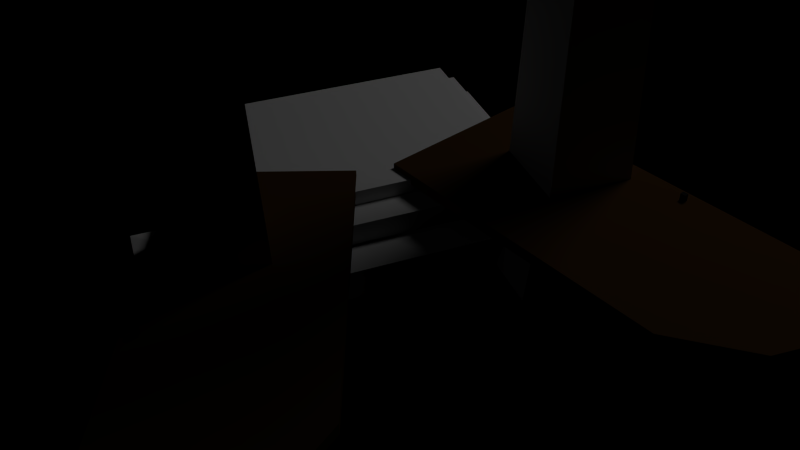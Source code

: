 # Source: Spawner.blend  (saved by Blender 2.63.0; exported with 4.5.12 LTS)
import bpy
from mathutils import Matrix  # noqa: F401  (used for matrix-valued properties, if any)

bpy.ops.wm.read_factory_settings(use_empty=True)
scene = bpy.context.scene
scene.name = 'Scene'

# ---- collections
col_collection_1 = bpy.data.collections.new('Collection 1'); scene.collection.children.link(col_collection_1)

# ---- materials (node trees are filled in below, after node groups)
mat_dark_metal = bpy.data.materials.new('Dark metal')
mat_dark_metal.alpha_threshold = 0.0
mat_dark_metal.use_transparent_shadow = False
mat_dark_metal.diffuse_color = (0.01599, 0.01599, 0.01599, 1.0)
mat_dark_metal.roughness = 0.5
mat_dark_metal.line_color = (0.0, 0.0, 0.0, 1.0)
mat_dark_wood = bpy.data.materials.new('Dark Wood')
mat_dark_wood.alpha_threshold = 0.0
mat_dark_wood.use_transparent_shadow = False
mat_dark_wood.diffuse_color = (0.08001, 0.03949, 0.0122, 1.0)
mat_dark_wood.roughness = 0.5
mat_dark_wood.line_color = (0.0, 0.0, 0.0, 1.0)

# ---- material node trees

# ---- world
world_world = bpy.data.worlds.new('World'); scene.world = world_world
world_world.color = (0.0, 0.0, 0.0)
world_world.use_sun_shadow = False
world_world.sun_shadow_jitter_overblur = 0.0
world_world.cycles.sampling_method = 'MANUAL'
world_world.cycles.sample_map_resolution = 256

# ---- cameras
cam_camera = bpy.data.cameras.new('Camera')
cam_camera.clip_end = 100.0
cam_camera.lens = 35.0
cam_camera.sensor_width = 32.0
cam_camera.sensor_height = 18.0
cam_camera.ortho_scale = 7.314
cam_camera.dof.focus_distance = 0.0
cam_camera.dof.aperture_fstop = 128.0

# ---- lights
light_lamp = bpy.data.lights.new('Lamp', 'POINT')
light_lamp.transmission_factor = 0.0
light_lamp.cutoff_distance = 30.0
light_lamp.energy = 100.0
light_lamp.shadow_buffer_clip_start = 1.001
light_lamp.shadow_soft_size = 1.0
light_lamp.shadow_maximum_resolution = 0.006
light_lamp.use_absolute_resolution = True
light_lamp.cycles.use_multiple_importance_sampling = False

# ---- meshes
me_plane_006 = bpy.data.meshes.new('Plane.006')
me_plane_006.from_pydata([(0.125, -0.0004904, 0.1028), (0.1217, 0.01201, 0.1028), (0.1125, 0.02116, 0.1028), (0.1, 0.02451, 0.1028), (0.0875, 0.02116, 0.1028), (0.07835, 0.01201, 0.1028), (0.075, -0.0004904, 0.1028), (0.07835, -0.01299, 0.1028), (0.0875, -0.02214, 0.1028), (0.1, -0.02549, 0.1028), (0.1125, -0.02214, 0.1028), (0.1217, -0.01299, 0.1028), (0.1239, -0.0004904, 0.08649), (0.1206, 0.01201, 0.08693), (0.1115, 0.02116, 0.08812), (0.09914, 0.02451, 0.08975), (0.08675, 0.02116, 0.09138), (0.07768, 0.01201, 0.09258), (0.07436, -0.0004904, 0.09301), (0.07768, -0.01299, 0.09258), (0.08675, -0.02214, 0.09138), (0.09914, -0.02549, 0.08975), (0.1115, -0.02214, 0.08812), (0.1206, -0.01299, 0.08693), (0.1207, -0.0004904, 0.07045), (0.1175, 0.01201, 0.07132), (0.1087, 0.02116, 0.07369), (0.09659, 0.02451, 0.07692), (0.08452, 0.02116, 0.08016), (0.07568, 0.01201, 0.08253), (0.07244, -0.0004904, 0.08339), (0.07568, -0.01299, 0.08253), (0.08452, -0.02214, 0.08016), (0.09659, -0.02549, 0.07692), (0.1087, -0.02214, 0.07369), (0.1175, -0.01299, 0.07132), (0.1155, -0.0004904, 0.05497), (0.1124, 0.01201, 0.05625), (0.1039, 0.02116, 0.05975), (0.09239, 0.02451, 0.06454), (0.08084, 0.02116, 0.06932), (0.07239, 0.01201, 0.07282), (0.06929, -0.0004904, 0.0741), (0.07239, -0.01299, 0.07282), (0.08084, -0.02214, 0.06932), (0.09239, -0.02549, 0.06454), (0.1039, -0.02214, 0.05975), (0.1124, -0.01299, 0.05625), (0.1083, -0.0004904, 0.0403), (0.1054, 0.01201, 0.04198), (0.09743, 0.02116, 0.04655), (0.0866, 0.02451, 0.0528), (0.07578, 0.02116, 0.05905), (0.06785, 0.01201, 0.06363), (0.06495, -0.0004904, 0.0653), (0.06785, -0.01299, 0.06363), (0.07578, -0.02214, 0.05905), (0.0866, -0.02549, 0.0528), (0.09743, -0.02214, 0.04655), (0.1054, -0.01299, 0.04198), (0.09917, -0.0004904, 0.02671), (0.09651, 0.01201, 0.02875), (0.08925, 0.02116, 0.03432), (0.07934, 0.02451, 0.04193), (0.06942, 0.02116, 0.04954), (0.06216, 0.01201, 0.05511), (0.0595, -0.0004904, 0.05715), (0.06216, -0.01299, 0.05511), (0.06942, -0.02214, 0.04954), (0.07934, -0.02549, 0.04193), (0.08925, -0.02214, 0.03432), (0.09651, -0.01299, 0.02875), (0.08839, -0.0004904, 0.01442), (0.08602, 0.01201, 0.01678), (0.07955, 0.02116, 0.02325), (0.07071, 0.02451, 0.03209), (0.06187, 0.02116, 0.04093), (0.0554, 0.01201, 0.0474), (0.05303, -0.0004904, 0.04977), (0.0554, -0.01299, 0.0474), (0.06187, -0.02214, 0.04093), (0.07071, -0.02549, 0.03209), (0.07955, -0.02214, 0.02325), (0.08602, -0.01299, 0.01678), (0.0761, -0.0004904, 0.003635), (0.07406, 0.01201, 0.006292), (0.06849, 0.02116, 0.01355), (0.06088, 0.02451, 0.02347), (0.05327, 0.02116, 0.03339), (0.0477, 0.01201, 0.04065), (0.04566, -0.0004904, 0.0433), (0.0477, -0.01299, 0.04065), (0.05327, -0.02214, 0.03339), (0.06088, -0.02549, 0.02347), (0.06849, -0.02214, 0.01355), (0.07406, -0.01299, 0.006292), (0.0625, -0.0004904, -0.005449), (0.06083, 0.01201, -0.002549), (0.05625, 0.02116, 0.005376), (0.05, 0.02451, 0.0162), (0.04375, 0.02116, 0.02703), (0.03917, 0.01201, 0.03495), (0.0375, -0.0004904, 0.03785), (0.03917, -0.01299, 0.03495), (0.04375, -0.02214, 0.02703), (0.05, -0.02549, 0.0162), (0.05625, -0.02214, 0.005376), (0.06083, -0.01299, -0.002549), (0.04784, -0.0004904, -0.01268), (0.04655, 0.01201, -0.009587), (0.04305, 0.02116, -0.001133), (0.03827, 0.02451, 0.01042), (0.03348, 0.02116, 0.02196), (0.02998, 0.01201, 0.03042), (0.0287, -0.0004904, 0.03351), (0.02998, -0.01299, 0.03042), (0.03348, -0.02214, 0.02196), (0.03827, -0.02549, 0.01042), (0.04305, -0.02214, -0.001133), (0.04655, -0.01299, -0.009587), (0.03235, -0.0004904, -0.01794), (0.03149, 0.01201, -0.0147), (0.02912, 0.02116, -0.005863), (0.02588, 0.02451, 0.006211), (0.02265, 0.02116, 0.01829), (0.02028, 0.01201, 0.02712), (0.01941, -0.0004904, 0.03036), (0.02028, -0.01299, 0.02712), (0.02265, -0.02214, 0.01829), (0.02588, -0.02549, 0.006211), (0.02912, -0.02214, -0.005863), (0.03149, -0.01299, -0.0147), (0.01632, -0.0004904, -0.02113), (0.01588, 0.01201, -0.01781), (0.01468, 0.02116, -0.008734), (0.01305, 0.02451, 0.003659), (0.01142, 0.02116, 0.01605), (0.01023, 0.01201, 0.02512), (0.009789, -0.0004904, 0.02845), (0.01023, -0.01299, 0.02512), (0.01142, -0.02214, 0.01605), (0.01305, -0.02549, 0.003659), (0.01468, -0.02214, -0.008734), (0.01588, -0.01299, -0.01781), (-2.608e-09, -0.0004904, -0.0222), (3.353e-09, 0.01201, -0.01885), (3.353e-09, 0.02116, -0.009696), (3.725e-10, 0.02451, 0.002804), (3.725e-10, 0.02116, 0.0153), (-2.608e-09, 0.01201, 0.02445), (3.725e-10, -0.0004904, 0.0278), (-2.608e-09, -0.01299, 0.02445), (3.725e-10, -0.02214, 0.0153), (3.725e-10, -0.02549, 0.002804), (3.353e-09, -0.02214, -0.009696), (3.353e-09, -0.01299, -0.01885), (-0.01632, -0.0004904, -0.02113), (-0.01588, 0.01201, -0.01781), (-0.01468, 0.02116, -0.008734), (-0.01305, 0.02451, 0.003659), (-0.01142, 0.02116, 0.01605), (-0.01023, 0.01201, 0.02512), (-0.009789, -0.0004904, 0.02845), (-0.01023, -0.01299, 0.02512), (-0.01142, -0.02214, 0.01605), (-0.01305, -0.02549, 0.003659), (-0.01468, -0.02214, -0.008734), (-0.01588, -0.01299, -0.01781), (-0.03235, -0.0004904, -0.01794), (-0.03149, 0.01201, -0.0147), (-0.02912, 0.02116, -0.005863), (-0.02588, 0.02451, 0.006211), (-0.02265, 0.02116, 0.01829), (-0.02028, 0.01201, 0.02712), (-0.01941, -0.0004904, 0.03036), (-0.02028, -0.01299, 0.02712), (-0.02265, -0.02214, 0.01829), (-0.02588, -0.02549, 0.006211), (-0.02912, -0.02214, -0.005863), (-0.03149, -0.01299, -0.0147), (-0.04784, -0.0004904, -0.01268), (-0.04655, 0.01201, -0.009587), (-0.04305, 0.02116, -0.001133), (-0.03827, 0.02451, 0.01042), (-0.03348, 0.02116, 0.02196), (-0.02998, 0.01201, 0.03042), (-0.0287, -0.0004904, 0.03351), (-0.02998, -0.01299, 0.03042), (-0.03348, -0.02214, 0.02196), (-0.03827, -0.02549, 0.01042), (-0.04305, -0.02214, -0.001133), (-0.04655, -0.01299, -0.009587), (-0.0625, -0.0004904, -0.005449), (-0.06083, 0.01201, -0.002549), (-0.05625, 0.02116, 0.005376), (-0.05, 0.02451, 0.0162), (-0.04375, 0.02116, 0.02703), (-0.03917, 0.01201, 0.03495), (-0.0375, -0.0004904, 0.03785), (-0.03917, -0.01299, 0.03495), (-0.04375, -0.02214, 0.02703), (-0.05, -0.02549, 0.0162), (-0.05625, -0.02214, 0.005376), (-0.06083, -0.01299, -0.002549), (-0.0761, -0.0004904, 0.003635), (-0.07406, 0.01201, 0.006292), (-0.06849, 0.02116, 0.01355), (-0.06088, 0.02451, 0.02347), (-0.05327, 0.02116, 0.03339), (-0.0477, 0.01201, 0.04065), (-0.04566, -0.0004904, 0.0433), (-0.0477, -0.01299, 0.04065), (-0.05327, -0.02214, 0.03339), (-0.06088, -0.02549, 0.02347), (-0.06849, -0.02214, 0.01355), (-0.07406, -0.01299, 0.006292), (-0.08839, -0.0004904, 0.01442), (-0.08602, 0.01201, 0.01678), (-0.07955, 0.02116, 0.02325), (-0.07071, 0.02451, 0.03209), (-0.06187, 0.02116, 0.04093), (-0.0554, 0.01201, 0.0474), (-0.05303, -0.0004904, 0.04977), (-0.0554, -0.01299, 0.0474), (-0.06187, -0.02214, 0.04093), (-0.07071, -0.02549, 0.03209), (-0.07955, -0.02214, 0.02325), (-0.08602, -0.01299, 0.01678), (-0.09917, -0.0004904, 0.02671), (-0.09651, 0.01201, 0.02875), (-0.08925, 0.02116, 0.03432), (-0.07934, 0.02451, 0.04193), (-0.06942, 0.02116, 0.04954), (-0.06216, 0.01201, 0.05511), (-0.0595, -0.0004904, 0.05715), (-0.06216, -0.01299, 0.05511), (-0.06942, -0.02214, 0.04954), (-0.07934, -0.02549, 0.04193), (-0.08925, -0.02214, 0.03432), (-0.09651, -0.01299, 0.02875), (-0.1083, -0.0004904, 0.0403), (-0.1054, 0.01201, 0.04198), (-0.09743, 0.02116, 0.04655), (-0.0866, 0.02451, 0.0528), (-0.07578, 0.02116, 0.05905), (-0.06785, 0.01201, 0.06363), (-0.06495, -0.0004904, 0.0653), (-0.06785, -0.01299, 0.06363), (-0.07578, -0.02214, 0.05905), (-0.0866, -0.02549, 0.0528), (-0.09743, -0.02214, 0.04655), (-0.1054, -0.01299, 0.04198), (-0.1155, -0.0004904, 0.05497), (-0.1124, 0.01201, 0.05625), (-0.1039, 0.02116, 0.05975), (-0.09239, 0.02451, 0.06454), (-0.08084, 0.02116, 0.06932), (-0.07239, 0.01201, 0.07282), (-0.06929, -0.0004904, 0.0741), (-0.07239, -0.01299, 0.07282), (-0.08084, -0.02214, 0.06932), (-0.09239, -0.02549, 0.06454), (-0.1039, -0.02214, 0.05975), (-0.1124, -0.01299, 0.05625), (-0.1207, -0.0004904, 0.07045), (-0.1175, 0.01201, 0.07132), (-0.1087, 0.02116, 0.07369), (-0.09659, 0.02451, 0.07692), (-0.08452, 0.02116, 0.08016), (-0.07568, 0.01201, 0.08253), (-0.07244, -0.0004904, 0.08339), (-0.07568, -0.01299, 0.08253), (-0.08452, -0.02214, 0.08016), (-0.09659, -0.02549, 0.07692), (-0.1087, -0.02214, 0.07369), (-0.1175, -0.01299, 0.07132), (-0.1239, -0.0004904, 0.08649), (-0.1206, 0.01201, 0.08693), (-0.1115, 0.02116, 0.08812), (-0.09914, 0.02451, 0.08975), (-0.08675, 0.02116, 0.09138), (-0.07768, 0.01201, 0.09258), (-0.07436, -0.0004904, 0.09301), (-0.07768, -0.01299, 0.09258), (-0.08675, -0.02214, 0.09138), (-0.09914, -0.02549, 0.08975), (-0.1115, -0.02214, 0.08812), (-0.1206, -0.01299, 0.08693), (-0.125, -0.0004904, 0.1028), (-0.1217, 0.01201, 0.1028), (-0.1125, 0.02116, 0.1028), (-0.1, 0.02451, 0.1028), (-0.0875, 0.02116, 0.1028), (-0.07835, 0.01201, 0.1028), (-0.075, -0.0004904, 0.1028), (-0.07835, -0.01299, 0.1028), (-0.0875, -0.02214, 0.1028), (-0.1, -0.02549, 0.1028), (-0.1125, -0.02214, 0.1028), (-0.1217, -0.01299, 0.1028), (-0.1239, -0.0004904, 0.1191), (-0.1206, 0.01201, 0.1187), (-0.1115, 0.02116, 0.1175), (-0.09914, 0.02451, 0.1159), (-0.08675, 0.02116, 0.1142), (-0.07768, 0.01201, 0.113), (-0.07436, -0.0004904, 0.1126), (-0.07768, -0.01299, 0.113), (-0.08675, -0.02214, 0.1142), (-0.09914, -0.02549, 0.1159), (-0.1115, -0.02214, 0.1175), (-0.1206, -0.01299, 0.1187), (-0.1207, -0.0004904, 0.1352), (-0.1175, 0.01201, 0.1343), (-0.1087, 0.02116, 0.1319), (-0.09659, 0.02451, 0.1287), (-0.08452, 0.02116, 0.1255), (-0.07568, 0.01201, 0.1231), (-0.07244, -0.0004904, 0.1222), (-0.07568, -0.01299, 0.1231), (-0.08452, -0.02214, 0.1255), (-0.09659, -0.02549, 0.1287), (-0.1087, -0.02214, 0.1319), (-0.1175, -0.01299, 0.1343), (-0.1155, -0.0004904, 0.1506), (-0.1124, 0.01201, 0.1494), (-0.1039, 0.02116, 0.1459), (-0.09239, 0.02451, 0.1411), (-0.08084, 0.02116, 0.1363), (-0.07239, 0.01201, 0.1328), (-0.06929, -0.0004904, 0.1315), (-0.07239, -0.01299, 0.1328), (-0.08084, -0.02214, 0.1363), (-0.09239, -0.02549, 0.1411), (-0.1039, -0.02214, 0.1459), (-0.1124, -0.01299, 0.1494), (-0.1083, -0.0004904, 0.1653), (-0.1054, 0.01201, 0.1636), (-0.09743, 0.02116, 0.1591), (-0.0866, 0.02451, 0.1528), (-0.07578, 0.02116, 0.1466), (-0.06785, 0.01201, 0.142), (-0.06495, -0.0004904, 0.1403), (-0.06785, -0.01299, 0.142), (-0.07578, -0.02214, 0.1466), (-0.0866, -0.02549, 0.1528), (-0.09743, -0.02214, 0.1591), (-0.1054, -0.01299, 0.1636), (-0.09917, -0.0004904, 0.1789), (-0.09651, 0.01201, 0.1769), (-0.08925, 0.02116, 0.1713), (-0.07934, 0.02451, 0.1637), (-0.06942, 0.02116, 0.1561), (-0.06216, 0.01201, 0.1505), (-0.0595, -0.0004904, 0.1485), (-0.06216, -0.01299, 0.1505), (-0.06942, -0.02214, 0.1561), (-0.07934, -0.02549, 0.1637), (-0.08925, -0.02214, 0.1713), (-0.09651, -0.01299, 0.1769), (-0.08839, -0.0004904, 0.1912), (-0.08602, 0.01201, 0.1888), (-0.07955, 0.02116, 0.1824), (-0.07071, 0.02451, 0.1735), (-0.06187, 0.02116, 0.1647), (-0.0554, 0.01201, 0.1582), (-0.05303, -0.0004904, 0.1558), (-0.0554, -0.01299, 0.1582), (-0.06187, -0.02214, 0.1647), (-0.07071, -0.02549, 0.1735), (-0.07955, -0.02214, 0.1824), (-0.08602, -0.01299, 0.1888), (-0.0761, -0.0004904, 0.202), (-0.07406, 0.01201, 0.1993), (-0.06849, 0.02116, 0.1921), (-0.06088, 0.02451, 0.1821), (-0.05327, 0.02116, 0.1722), (-0.0477, 0.01201, 0.165), (-0.04566, -0.0004904, 0.1623), (-0.0477, -0.01299, 0.165), (-0.05327, -0.02214, 0.1722), (-0.06088, -0.02549, 0.1821), (-0.06849, -0.02214, 0.1921), (-0.07406, -0.01299, 0.1993), (-0.0625, -0.0004904, 0.2111), (-0.06083, 0.01201, 0.2082), (-0.05625, 0.02116, 0.2002), (-0.05, 0.02451, 0.1894), (-0.04375, 0.02116, 0.1786), (-0.03917, 0.01201, 0.1707), (-0.0375, -0.0004904, 0.1678), (-0.03917, -0.01299, 0.1707), (-0.04375, -0.02214, 0.1786), (-0.05, -0.02549, 0.1894), (-0.05625, -0.02214, 0.2002), (-0.06083, -0.01299, 0.2082), (-0.04784, -0.0004904, 0.2183), (-0.04655, 0.01201, 0.2152), (-0.04305, 0.02116, 0.2067), (-0.03827, 0.02451, 0.1952), (-0.03348, 0.02116, 0.1836), (-0.02998, 0.01201, 0.1752), (-0.0287, -0.0004904, 0.1721), (-0.02998, -0.01299, 0.1752), (-0.03348, -0.02214, 0.1836), (-0.03827, -0.02549, 0.1952), (-0.04305, -0.02214, 0.2067), (-0.04655, -0.01299, 0.2152), (-0.03235, -0.0004904, 0.2235), (-0.03149, 0.01201, 0.2203), (-0.02912, 0.02116, 0.2115), (-0.02588, 0.02451, 0.1994), (-0.02265, 0.02116, 0.1873), (-0.02028, 0.01201, 0.1785), (-0.01941, -0.0004904, 0.1752), (-0.02028, -0.01299, 0.1785), (-0.02265, -0.02214, 0.1873), (-0.02588, -0.02549, 0.1994), (-0.02912, -0.02214, 0.2115), (-0.03149, -0.01299, 0.2203), (-0.01632, -0.0004904, 0.2267), (-0.01588, 0.01201, 0.2234), (-0.01468, 0.02116, 0.2143), (-0.01305, 0.02451, 0.2019), (-0.01142, 0.02116, 0.1896), (-0.01023, 0.01201, 0.1805), (-0.00979, -0.0004904, 0.1772), (-0.01023, -0.01299, 0.1805), (-0.01142, -0.02214, 0.1896), (-0.01305, -0.02549, 0.2019), (-0.01468, -0.02214, 0.2143), (-0.01588, -0.01299, 0.2234), (-2.608e-09, -0.0004904, 0.2278), (3.353e-09, 0.01201, 0.2245), (3.353e-09, 0.02116, 0.2153), (3.725e-10, 0.02451, 0.2028), (3.725e-10, 0.02116, 0.1903), (-2.608e-09, 0.01201, 0.1812), (3.725e-10, -0.0004904, 0.1778), (-2.608e-09, -0.01299, 0.1812), (3.725e-10, -0.02214, 0.1903), (3.725e-10, -0.02549, 0.2028), (3.353e-09, -0.02214, 0.2153), (3.353e-09, -0.01299, 0.2245), (0.01632, -0.0004904, 0.2267), (0.01588, 0.01201, 0.2234), (0.01468, 0.02116, 0.2143), (0.01305, 0.02451, 0.2019), (0.01142, 0.02116, 0.1896), (0.01023, 0.01201, 0.1805), (0.009789, -0.0004904, 0.1772), (0.01023, -0.01299, 0.1805), (0.01142, -0.02214, 0.1896), (0.01305, -0.02549, 0.2019), (0.01468, -0.02214, 0.2143), (0.01588, -0.01299, 0.2234), (0.03235, -0.0004904, 0.2235), (0.03149, 0.01201, 0.2203), (0.02912, 0.02116, 0.2115), (0.02588, 0.02451, 0.1994), (0.02265, 0.02116, 0.1873), (0.02028, 0.01201, 0.1785), (0.01941, -0.0004904, 0.1752), (0.02028, -0.01299, 0.1785), (0.02265, -0.02214, 0.1873), (0.02588, -0.02549, 0.1994), (0.02912, -0.02214, 0.2115), (0.03149, -0.01299, 0.2203), (0.04784, -0.0004904, 0.2183), (0.04655, 0.01201, 0.2152), (0.04305, 0.02116, 0.2067), (0.03827, 0.02451, 0.1952), (0.03348, 0.02116, 0.1836), (0.02998, 0.01201, 0.1752), (0.0287, -0.0004904, 0.1721), (0.02998, -0.01299, 0.1752), (0.03348, -0.02214, 0.1836), (0.03827, -0.02549, 0.1952), (0.04305, -0.02214, 0.2067), (0.04655, -0.01299, 0.2152), (0.0625, -0.0004904, 0.2111), (0.06083, 0.01201, 0.2082), (0.05625, 0.02116, 0.2002), (0.05, 0.02451, 0.1894), (0.04375, 0.02116, 0.1786), (0.03917, 0.01201, 0.1707), (0.0375, -0.0004904, 0.1678), (0.03917, -0.01299, 0.1707), (0.04375, -0.02214, 0.1786), (0.05, -0.02549, 0.1894), (0.05625, -0.02214, 0.2002), (0.06083, -0.01299, 0.2082), (0.0761, -0.0004904, 0.202), (0.07406, 0.01201, 0.1993), (0.06849, 0.02116, 0.1921), (0.06088, 0.02451, 0.1821), (0.05327, 0.02116, 0.1722), (0.0477, 0.01201, 0.165), (0.04566, -0.0004904, 0.1623), (0.0477, -0.01299, 0.165), (0.05327, -0.02214, 0.1722), (0.06088, -0.02549, 0.1821), (0.06849, -0.02214, 0.1921), (0.07406, -0.01299, 0.1993), (0.08839, -0.0004904, 0.1912), (0.08602, 0.01201, 0.1888), (0.07955, 0.02116, 0.1824), (0.07071, 0.02451, 0.1735), (0.06187, 0.02116, 0.1647), (0.0554, 0.01201, 0.1582), (0.05303, -0.0004904, 0.1558), (0.0554, -0.01299, 0.1582), (0.06187, -0.02214, 0.1647), (0.07071, -0.02549, 0.1735), (0.07955, -0.02214, 0.1824), (0.08602, -0.01299, 0.1888), (0.09917, -0.0004904, 0.1789), (0.09651, 0.01201, 0.1769), (0.08925, 0.02116, 0.1713), (0.07934, 0.02451, 0.1637), (0.06942, 0.02116, 0.1561), (0.06216, 0.01201, 0.1505), (0.0595, -0.0004904, 0.1485), (0.06216, -0.01299, 0.1505), (0.06942, -0.02214, 0.1561), (0.07934, -0.02549, 0.1637), (0.08925, -0.02214, 0.1713), (0.09651, -0.01299, 0.1769), (0.1083, -0.0004904, 0.1653), (0.1054, 0.01201, 0.1636), (0.09743, 0.02116, 0.1591), (0.0866, 0.02451, 0.1528), (0.07578, 0.02116, 0.1466), (0.06785, 0.01201, 0.142), (0.06495, -0.0004904, 0.1403), (0.06785, -0.01299, 0.142), (0.07578, -0.02214, 0.1466), (0.0866, -0.02549, 0.1528), (0.09743, -0.02214, 0.1591), (0.1054, -0.01299, 0.1636), (0.1155, -0.0004904, 0.1506), (0.1124, 0.01201, 0.1494), (0.1039, 0.02116, 0.1459), (0.09239, 0.02451, 0.1411), (0.08084, 0.02116, 0.1363), (0.07239, 0.01201, 0.1328), (0.06929, -0.0004904, 0.1315), (0.07239, -0.01299, 0.1328), (0.08084, -0.02214, 0.1363), (0.09239, -0.02549, 0.1411), (0.1039, -0.02214, 0.1459), (0.1124, -0.01299, 0.1494), (0.1207, -0.0004904, 0.1352), (0.1175, 0.01201, 0.1343), (0.1087, 0.02116, 0.1319), (0.09659, 0.02451, 0.1287), (0.08452, 0.02116, 0.1255), (0.07568, 0.01201, 0.1231), (0.07244, -0.0004904, 0.1222), (0.07568, -0.01299, 0.1231), (0.08452, -0.02214, 0.1255), (0.09659, -0.02549, 0.1287), (0.1087, -0.02214, 0.1319), (0.1175, -0.01299, 0.1343), (0.1239, -0.0004904, 0.1191), (0.1206, 0.01201, 0.1187), (0.1115, 0.02116, 0.1175), (0.09914, 0.02451, 0.1159), (0.08675, 0.02116, 0.1142), (0.07768, 0.01201, 0.113), (0.07436, -0.0004904, 0.1126), (0.07768, -0.01299, 0.113), (0.08675, -0.02214, 0.1142), (0.09914, -0.02549, 0.1159), (0.1115, -0.02214, 0.1175), (0.1206, -0.01299, 0.1187)], [], [(0, 12, 13, 1), (1, 13, 14, 2), (2, 14, 15, 3), (3, 15, 16, 4), (4, 16, 17, 5), (5, 17, 18, 6), (6, 18, 19, 7), (7, 19, 20, 8), (8, 20, 21, 9), (9, 21, 22, 10), (10, 22, 23, 11), (0, 11, 23, 12), (12, 24, 25, 13), (13, 25, 26, 14), (14, 26, 27, 15), (15, 27, 28, 16), (16, 28, 29, 17), (17, 29, 30, 18), (18, 30, 31, 19), (19, 31, 32, 20), (20, 32, 33, 21), (21, 33, 34, 22), (22, 34, 35, 23), (23, 35, 24, 12), (24, 36, 37, 25), (25, 37, 38, 26), (26, 38, 39, 27), (27, 39, 40, 28), (28, 40, 41, 29), (29, 41, 42, 30), (30, 42, 43, 31), (31, 43, 44, 32), (32, 44, 45, 33), (33, 45, 46, 34), (34, 46, 47, 35), (35, 47, 36, 24), (36, 48, 49, 37), (37, 49, 50, 38), (38, 50, 51, 39), (39, 51, 52, 40), (40, 52, 53, 41), (41, 53, 54, 42), (42, 54, 55, 43), (43, 55, 56, 44), (44, 56, 57, 45), (45, 57, 58, 46), (46, 58, 59, 47), (47, 59, 48, 36), (48, 60, 61, 49), (49, 61, 62, 50), (50, 62, 63, 51), (51, 63, 64, 52), (52, 64, 65, 53), (53, 65, 66, 54), (54, 66, 67, 55), (55, 67, 68, 56), (56, 68, 69, 57), (57, 69, 70, 58), (58, 70, 71, 59), (59, 71, 60, 48), (60, 72, 73, 61), (61, 73, 74, 62), (62, 74, 75, 63), (63, 75, 76, 64), (64, 76, 77, 65), (65, 77, 78, 66), (66, 78, 79, 67), (67, 79, 80, 68), (68, 80, 81, 69), (69, 81, 82, 70), (70, 82, 83, 71), (71, 83, 72, 60), (72, 84, 85, 73), (73, 85, 86, 74), (74, 86, 87, 75), (75, 87, 88, 76), (76, 88, 89, 77), (77, 89, 90, 78), (78, 90, 91, 79), (79, 91, 92, 80), (80, 92, 93, 81), (81, 93, 94, 82), (82, 94, 95, 83), (83, 95, 84, 72), (84, 96, 97, 85), (85, 97, 98, 86), (86, 98, 99, 87), (87, 99, 100, 88), (88, 100, 101, 89), (89, 101, 102, 90), (90, 102, 103, 91), (91, 103, 104, 92), (92, 104, 105, 93), (93, 105, 106, 94), (94, 106, 107, 95), (95, 107, 96, 84), (96, 108, 109, 97), (97, 109, 110, 98), (98, 110, 111, 99), (99, 111, 112, 100), (100, 112, 113, 101), (101, 113, 114, 102), (102, 114, 115, 103), (103, 115, 116, 104), (104, 116, 117, 105), (105, 117, 118, 106), (106, 118, 119, 107), (107, 119, 108, 96), (108, 120, 121, 109), (109, 121, 122, 110), (110, 122, 123, 111), (111, 123, 124, 112), (112, 124, 125, 113), (113, 125, 126, 114), (114, 126, 127, 115), (115, 127, 128, 116), (116, 128, 129, 117), (117, 129, 130, 118), (118, 130, 131, 119), (119, 131, 120, 108), (120, 132, 133, 121), (121, 133, 134, 122), (122, 134, 135, 123), (123, 135, 136, 124), (124, 136, 137, 125), (125, 137, 138, 126), (126, 138, 139, 127), (127, 139, 140, 128), (128, 140, 141, 129), (129, 141, 142, 130), (130, 142, 143, 131), (131, 143, 132, 120), (132, 144, 145, 133), (133, 145, 146, 134), (134, 146, 147, 135), (135, 147, 148, 136), (136, 148, 149, 137), (137, 149, 150, 138), (138, 150, 151, 139), (139, 151, 152, 140), (140, 152, 153, 141), (141, 153, 154, 142), (142, 154, 155, 143), (143, 155, 144, 132), (144, 156, 157, 145), (145, 157, 158, 146), (146, 158, 159, 147), (147, 159, 160, 148), (148, 160, 161, 149), (149, 161, 162, 150), (150, 162, 163, 151), (151, 163, 164, 152), (152, 164, 165, 153), (153, 165, 166, 154), (154, 166, 167, 155), (155, 167, 156, 144), (156, 168, 169, 157), (157, 169, 170, 158), (158, 170, 171, 159), (159, 171, 172, 160), (160, 172, 173, 161), (161, 173, 174, 162), (162, 174, 175, 163), (163, 175, 176, 164), (164, 176, 177, 165), (165, 177, 178, 166), (166, 178, 179, 167), (167, 179, 168, 156), (168, 180, 181, 169), (169, 181, 182, 170), (170, 182, 183, 171), (171, 183, 184, 172), (172, 184, 185, 173), (173, 185, 186, 174), (174, 186, 187, 175), (175, 187, 188, 176), (176, 188, 189, 177), (177, 189, 190, 178), (178, 190, 191, 179), (179, 191, 180, 168), (180, 192, 193, 181), (181, 193, 194, 182), (182, 194, 195, 183), (183, 195, 196, 184), (184, 196, 197, 185), (185, 197, 198, 186), (186, 198, 199, 187), (187, 199, 200, 188), (188, 200, 201, 189), (189, 201, 202, 190), (190, 202, 203, 191), (191, 203, 192, 180), (192, 204, 205, 193), (193, 205, 206, 194), (194, 206, 207, 195), (195, 207, 208, 196), (196, 208, 209, 197), (197, 209, 210, 198), (198, 210, 211, 199), (199, 211, 212, 200), (200, 212, 213, 201), (201, 213, 214, 202), (202, 214, 215, 203), (203, 215, 204, 192), (204, 216, 217, 205), (205, 217, 218, 206), (206, 218, 219, 207), (207, 219, 220, 208), (208, 220, 221, 209), (209, 221, 222, 210), (210, 222, 223, 211), (211, 223, 224, 212), (212, 224, 225, 213), (213, 225, 226, 214), (214, 226, 227, 215), (215, 227, 216, 204), (216, 228, 229, 217), (217, 229, 230, 218), (218, 230, 231, 219), (219, 231, 232, 220), (220, 232, 233, 221), (221, 233, 234, 222), (222, 234, 235, 223), (223, 235, 236, 224), (224, 236, 237, 225), (225, 237, 238, 226), (226, 238, 239, 227), (227, 239, 228, 216), (228, 240, 241, 229), (229, 241, 242, 230), (230, 242, 243, 231), (231, 243, 244, 232), (232, 244, 245, 233), (233, 245, 246, 234), (234, 246, 247, 235), (235, 247, 248, 236), (236, 248, 249, 237), (237, 249, 250, 238), (238, 250, 251, 239), (239, 251, 240, 228), (240, 252, 253, 241), (241, 253, 254, 242), (242, 254, 255, 243), (243, 255, 256, 244), (244, 256, 257, 245), (245, 257, 258, 246), (246, 258, 259, 247), (247, 259, 260, 248), (248, 260, 261, 249), (249, 261, 262, 250), (250, 262, 263, 251), (251, 263, 252, 240), (252, 264, 265, 253), (253, 265, 266, 254), (254, 266, 267, 255), (255, 267, 268, 256), (256, 268, 269, 257), (257, 269, 270, 258), (258, 270, 271, 259), (259, 271, 272, 260), (260, 272, 273, 261), (261, 273, 274, 262), (262, 274, 275, 263), (263, 275, 264, 252), (264, 276, 277, 265), (265, 277, 278, 266), (266, 278, 279, 267), (267, 279, 280, 268), (268, 280, 281, 269), (269, 281, 282, 270), (270, 282, 283, 271), (271, 283, 284, 272), (272, 284, 285, 273), (273, 285, 286, 274), (274, 286, 287, 275), (275, 287, 276, 264), (276, 288, 289, 277), (277, 289, 290, 278), (278, 290, 291, 279), (279, 291, 292, 280), (280, 292, 293, 281), (281, 293, 294, 282), (282, 294, 295, 283), (283, 295, 296, 284), (284, 296, 297, 285), (285, 297, 298, 286), (286, 298, 299, 287), (287, 299, 288, 276), (288, 300, 301, 289), (289, 301, 302, 290), (290, 302, 303, 291), (291, 303, 304, 292), (292, 304, 305, 293), (293, 305, 306, 294), (294, 306, 307, 295), (295, 307, 308, 296), (296, 308, 309, 297), (297, 309, 310, 298), (298, 310, 311, 299), (299, 311, 300, 288), (300, 312, 313, 301), (301, 313, 314, 302), (302, 314, 315, 303), (303, 315, 316, 304), (304, 316, 317, 305), (305, 317, 318, 306), (306, 318, 319, 307), (307, 319, 320, 308), (308, 320, 321, 309), (309, 321, 322, 310), (310, 322, 323, 311), (311, 323, 312, 300), (312, 324, 325, 313), (313, 325, 326, 314), (314, 326, 327, 315), (315, 327, 328, 316), (316, 328, 329, 317), (317, 329, 330, 318), (318, 330, 331, 319), (319, 331, 332, 320), (320, 332, 333, 321), (321, 333, 334, 322), (322, 334, 335, 323), (323, 335, 324, 312), (324, 336, 337, 325), (325, 337, 338, 326), (326, 338, 339, 327), (327, 339, 340, 328), (328, 340, 341, 329), (329, 341, 342, 330), (330, 342, 343, 331), (331, 343, 344, 332), (332, 344, 345, 333), (333, 345, 346, 334), (334, 346, 347, 335), (335, 347, 336, 324), (336, 348, 349, 337), (337, 349, 350, 338), (338, 350, 351, 339), (339, 351, 352, 340), (340, 352, 353, 341), (341, 353, 354, 342), (342, 354, 355, 343), (343, 355, 356, 344), (344, 356, 357, 345), (345, 357, 358, 346), (346, 358, 359, 347), (347, 359, 348, 336), (348, 360, 361, 349), (349, 361, 362, 350), (350, 362, 363, 351), (351, 363, 364, 352), (352, 364, 365, 353), (353, 365, 366, 354), (354, 366, 367, 355), (355, 367, 368, 356), (356, 368, 369, 357), (357, 369, 370, 358), (358, 370, 371, 359), (359, 371, 360, 348), (360, 372, 373, 361), (361, 373, 374, 362), (362, 374, 375, 363), (363, 375, 376, 364), (364, 376, 377, 365), (365, 377, 378, 366), (366, 378, 379, 367), (367, 379, 380, 368), (368, 380, 381, 369), (369, 381, 382, 370), (370, 382, 383, 371), (371, 383, 372, 360), (372, 384, 385, 373), (373, 385, 386, 374), (374, 386, 387, 375), (375, 387, 388, 376), (376, 388, 389, 377), (377, 389, 390, 378), (378, 390, 391, 379), (379, 391, 392, 380), (380, 392, 393, 381), (381, 393, 394, 382), (382, 394, 395, 383), (383, 395, 384, 372), (384, 396, 397, 385), (385, 397, 398, 386), (386, 398, 399, 387), (387, 399, 400, 388), (388, 400, 401, 389), (389, 401, 402, 390), (390, 402, 403, 391), (391, 403, 404, 392), (392, 404, 405, 393), (393, 405, 406, 394), (394, 406, 407, 395), (395, 407, 396, 384), (396, 408, 409, 397), (397, 409, 410, 398), (398, 410, 411, 399), (399, 411, 412, 400), (400, 412, 413, 401), (401, 413, 414, 402), (402, 414, 415, 403), (403, 415, 416, 404), (404, 416, 417, 405), (405, 417, 418, 406), (406, 418, 419, 407), (407, 419, 408, 396), (408, 420, 421, 409), (409, 421, 422, 410), (410, 422, 423, 411), (411, 423, 424, 412), (412, 424, 425, 413), (413, 425, 426, 414), (414, 426, 427, 415), (415, 427, 428, 416), (416, 428, 429, 417), (417, 429, 430, 418), (418, 430, 431, 419), (419, 431, 420, 408), (420, 432, 433, 421), (421, 433, 434, 422), (422, 434, 435, 423), (423, 435, 436, 424), (424, 436, 437, 425), (425, 437, 438, 426), (426, 438, 439, 427), (427, 439, 440, 428), (428, 440, 441, 429), (429, 441, 442, 430), (430, 442, 443, 431), (431, 443, 432, 420), (432, 444, 445, 433), (433, 445, 446, 434), (434, 446, 447, 435), (435, 447, 448, 436), (436, 448, 449, 437), (437, 449, 450, 438), (438, 450, 451, 439), (439, 451, 452, 440), (440, 452, 453, 441), (441, 453, 454, 442), (442, 454, 455, 443), (443, 455, 444, 432), (444, 456, 457, 445), (445, 457, 458, 446), (446, 458, 459, 447), (447, 459, 460, 448), (448, 460, 461, 449), (449, 461, 462, 450), (450, 462, 463, 451), (451, 463, 464, 452), (452, 464, 465, 453), (453, 465, 466, 454), (454, 466, 467, 455), (455, 467, 456, 444), (456, 468, 469, 457), (457, 469, 470, 458), (458, 470, 471, 459), (459, 471, 472, 460), (460, 472, 473, 461), (461, 473, 474, 462), (462, 474, 475, 463), (463, 475, 476, 464), (464, 476, 477, 465), (465, 477, 478, 466), (466, 478, 479, 467), (467, 479, 468, 456), (468, 480, 481, 469), (469, 481, 482, 470), (470, 482, 483, 471), (471, 483, 484, 472), (472, 484, 485, 473), (473, 485, 486, 474), (474, 486, 487, 475), (475, 487, 488, 476), (476, 488, 489, 477), (477, 489, 490, 478), (478, 490, 491, 479), (479, 491, 480, 468), (480, 492, 493, 481), (481, 493, 494, 482), (482, 494, 495, 483), (483, 495, 496, 484), (484, 496, 497, 485), (485, 497, 498, 486), (486, 498, 499, 487), (487, 499, 500, 488), (488, 500, 501, 489), (489, 501, 502, 490), (490, 502, 503, 491), (491, 503, 492, 480), (492, 504, 505, 493), (493, 505, 506, 494), (494, 506, 507, 495), (495, 507, 508, 496), (496, 508, 509, 497), (497, 509, 510, 498), (498, 510, 511, 499), (499, 511, 512, 500), (500, 512, 513, 501), (501, 513, 514, 502), (502, 514, 515, 503), (503, 515, 504, 492), (504, 516, 517, 505), (505, 517, 518, 506), (506, 518, 519, 507), (507, 519, 520, 508), (508, 520, 521, 509), (509, 521, 522, 510), (510, 522, 523, 511), (511, 523, 524, 512), (512, 524, 525, 513), (513, 525, 526, 514), (514, 526, 527, 515), (515, 527, 516, 504), (516, 528, 529, 517), (517, 529, 530, 518), (518, 530, 531, 519), (519, 531, 532, 520), (520, 532, 533, 521), (521, 533, 534, 522), (522, 534, 535, 523), (523, 535, 536, 524), (524, 536, 537, 525), (525, 537, 538, 526), (526, 538, 539, 527), (527, 539, 528, 516), (528, 540, 541, 529), (529, 541, 542, 530), (530, 542, 543, 531), (531, 543, 544, 532), (532, 544, 545, 533), (533, 545, 546, 534), (534, 546, 547, 535), (535, 547, 548, 536), (536, 548, 549, 537), (537, 549, 550, 538), (538, 550, 551, 539), (539, 551, 540, 528), (540, 552, 553, 541), (541, 553, 554, 542), (542, 554, 555, 543), (543, 555, 556, 544), (544, 556, 557, 545), (545, 557, 558, 546), (546, 558, 559, 547), (547, 559, 560, 548), (548, 560, 561, 549), (549, 561, 562, 550), (550, 562, 563, 551), (551, 563, 552, 540), (552, 564, 565, 553), (553, 565, 566, 554), (554, 566, 567, 555), (555, 567, 568, 556), (556, 568, 569, 557), (557, 569, 570, 558), (558, 570, 571, 559), (559, 571, 572, 560), (560, 572, 573, 561), (561, 573, 574, 562), (562, 574, 575, 563), (563, 575, 564, 552), (564, 0, 1, 565), (565, 1, 2, 566), (566, 2, 3, 567), (567, 3, 4, 568), (568, 4, 5, 569), (569, 5, 6, 570), (570, 6, 7, 571), (571, 7, 8, 572), (572, 8, 9, 573), (573, 9, 10, 574), (574, 10, 11, 575), (575, 11, 0, 564)])
me_plane_006.materials.append(mat_dark_metal)
me_plane_006.use_remesh_preserve_volume = False
me_plane_006.use_remesh_preserve_attributes = False
me_plane_006.use_mirror_vertex_groups = False
me_plane_006.update()
me_plane_005 = bpy.data.meshes.new('Plane.005')
me_plane_005.from_pydata([(0.0, -0.06613, 0.0), (-1.0, -0.06613, 0.0), (-1.0, -0.06613, 2.39), (0.0, -0.06613, 1.783), (-0.7311, -0.06613, 2.39), (-0.2675, -0.06613, 2.189), (0.0, 0.0, 0.0), (-1.0, 0.0, 0.0), (-1.0, 1.788e-07, 2.39), (0.0, 1.192e-07, 1.783), (-0.7311, 1.788e-07, 2.39), (-0.2675, 1.192e-07, 2.189), (-0.9112, -0.109, 1.257), (-0.9112, -0.06115, 1.257), (-0.937, -0.06115, 1.257), (-0.937, -0.109, 1.257), (-0.9112, -0.109, 1.288), (-0.9112, -0.06115, 1.288), (-0.937, -0.06115, 1.288), (-0.937, -0.109, 1.288)], [], [(2, 4, 5, 3, 0, 1), (16, 12, 13, 17), (4, 10, 11, 5), (7, 1, 0, 6), (10, 4, 2, 8), (8, 2, 1, 7), (5, 11, 9, 3), (3, 9, 6, 0), (18, 14, 15, 19), (19, 15, 12, 16), (12, 15, 14, 13), (19, 16, 17, 18)])
me_plane_005.polygons.foreach_set('material_index', [0, 1, 0, 0, 0, 0, 0, 0, 1, 1, 1, 1])
me_plane_005.materials.append(mat_dark_wood)
me_plane_005.materials.append(mat_dark_metal)
me_plane_005.use_remesh_preserve_volume = False
me_plane_005.use_remesh_preserve_attributes = False
me_plane_005.use_mirror_vertex_groups = False
me_plane_005.update()
me_plane_004 = bpy.data.meshes.new('Plane.004')
me_plane_004.from_pydata([(0.125, -0.0004904, 0.1028), (0.1217, 0.01201, 0.1028), (0.1125, 0.02116, 0.1028), (0.1, 0.02451, 0.1028), (0.0875, 0.02116, 0.1028), (0.07835, 0.01201, 0.1028), (0.075, -0.0004904, 0.1028), (0.07835, -0.01299, 0.1028), (0.0875, -0.02214, 0.1028), (0.1, -0.02549, 0.1028), (0.1125, -0.02214, 0.1028), (0.1217, -0.01299, 0.1028), (0.1239, -0.0004904, 0.08649), (0.1206, 0.01201, 0.08693), (0.1115, 0.02116, 0.08812), (0.09914, 0.02451, 0.08975), (0.08675, 0.02116, 0.09138), (0.07768, 0.01201, 0.09258), (0.07436, -0.0004904, 0.09301), (0.07768, -0.01299, 0.09258), (0.08675, -0.02214, 0.09138), (0.09914, -0.02549, 0.08975), (0.1115, -0.02214, 0.08812), (0.1206, -0.01299, 0.08693), (0.1207, -0.0004904, 0.07045), (0.1175, 0.01201, 0.07132), (0.1087, 0.02116, 0.07369), (0.09659, 0.02451, 0.07692), (0.08452, 0.02116, 0.08016), (0.07568, 0.01201, 0.08253), (0.07244, -0.0004904, 0.08339), (0.07568, -0.01299, 0.08253), (0.08452, -0.02214, 0.08016), (0.09659, -0.02549, 0.07692), (0.1087, -0.02214, 0.07369), (0.1175, -0.01299, 0.07132), (0.1155, -0.0004904, 0.05497), (0.1124, 0.01201, 0.05625), (0.1039, 0.02116, 0.05975), (0.09239, 0.02451, 0.06454), (0.08084, 0.02116, 0.06932), (0.07239, 0.01201, 0.07282), (0.06929, -0.0004904, 0.0741), (0.07239, -0.01299, 0.07282), (0.08084, -0.02214, 0.06932), (0.09239, -0.02549, 0.06454), (0.1039, -0.02214, 0.05975), (0.1124, -0.01299, 0.05625), (0.1083, -0.0004904, 0.0403), (0.1054, 0.01201, 0.04198), (0.09743, 0.02116, 0.04655), (0.0866, 0.02451, 0.0528), (0.07578, 0.02116, 0.05905), (0.06785, 0.01201, 0.06363), (0.06495, -0.0004904, 0.0653), (0.06785, -0.01299, 0.06363), (0.07578, -0.02214, 0.05905), (0.0866, -0.02549, 0.0528), (0.09743, -0.02214, 0.04655), (0.1054, -0.01299, 0.04198), (0.09917, -0.0004904, 0.02671), (0.09651, 0.01201, 0.02875), (0.08925, 0.02116, 0.03432), (0.07934, 0.02451, 0.04193), (0.06942, 0.02116, 0.04954), (0.06216, 0.01201, 0.05511), (0.0595, -0.0004904, 0.05715), (0.06216, -0.01299, 0.05511), (0.06942, -0.02214, 0.04954), (0.07934, -0.02549, 0.04193), (0.08925, -0.02214, 0.03432), (0.09651, -0.01299, 0.02875), (0.08839, -0.0004904, 0.01442), (0.08602, 0.01201, 0.01678), (0.07955, 0.02116, 0.02325), (0.07071, 0.02451, 0.03209), (0.06187, 0.02116, 0.04093), (0.0554, 0.01201, 0.0474), (0.05303, -0.0004904, 0.04977), (0.0554, -0.01299, 0.0474), (0.06187, -0.02214, 0.04093), (0.07071, -0.02549, 0.03209), (0.07955, -0.02214, 0.02325), (0.08602, -0.01299, 0.01678), (0.0761, -0.0004904, 0.003635), (0.07406, 0.01201, 0.006292), (0.06849, 0.02116, 0.01355), (0.06088, 0.02451, 0.02347), (0.05327, 0.02116, 0.03339), (0.0477, 0.01201, 0.04065), (0.04566, -0.0004904, 0.0433), (0.0477, -0.01299, 0.04065), (0.05327, -0.02214, 0.03339), (0.06088, -0.02549, 0.02347), (0.06849, -0.02214, 0.01355), (0.07406, -0.01299, 0.006292), (0.0625, -0.0004904, -0.005449), (0.06083, 0.01201, -0.002549), (0.05625, 0.02116, 0.005376), (0.05, 0.02451, 0.0162), (0.04375, 0.02116, 0.02703), (0.03917, 0.01201, 0.03495), (0.0375, -0.0004904, 0.03785), (0.03917, -0.01299, 0.03495), (0.04375, -0.02214, 0.02703), (0.05, -0.02549, 0.0162), (0.05625, -0.02214, 0.005376), (0.06083, -0.01299, -0.002549), (0.04784, -0.0004904, -0.01268), (0.04655, 0.01201, -0.009587), (0.04305, 0.02116, -0.001133), (0.03827, 0.02451, 0.01042), (0.03348, 0.02116, 0.02196), (0.02998, 0.01201, 0.03042), (0.0287, -0.0004904, 0.03351), (0.02998, -0.01299, 0.03042), (0.03348, -0.02214, 0.02196), (0.03827, -0.02549, 0.01042), (0.04305, -0.02214, -0.001133), (0.04655, -0.01299, -0.009587), (0.03235, -0.0004904, -0.01794), (0.03149, 0.01201, -0.0147), (0.02912, 0.02116, -0.005863), (0.02588, 0.02451, 0.006211), (0.02265, 0.02116, 0.01829), (0.02028, 0.01201, 0.02712), (0.01941, -0.0004904, 0.03036), (0.02028, -0.01299, 0.02712), (0.02265, -0.02214, 0.01829), (0.02588, -0.02549, 0.006211), (0.02912, -0.02214, -0.005863), (0.03149, -0.01299, -0.0147), (0.01632, -0.0004904, -0.02113), (0.01588, 0.01201, -0.01781), (0.01468, 0.02116, -0.008734), (0.01305, 0.02451, 0.003659), (0.01142, 0.02116, 0.01605), (0.01023, 0.01201, 0.02512), (0.009789, -0.0004904, 0.02845), (0.01023, -0.01299, 0.02512), (0.01142, -0.02214, 0.01605), (0.01305, -0.02549, 0.003659), (0.01468, -0.02214, -0.008734), (0.01588, -0.01299, -0.01781), (-2.608e-09, -0.0004904, -0.0222), (3.353e-09, 0.01201, -0.01885), (3.353e-09, 0.02116, -0.009696), (3.725e-10, 0.02451, 0.002804), (3.725e-10, 0.02116, 0.0153), (-2.608e-09, 0.01201, 0.02445), (3.725e-10, -0.0004904, 0.0278), (-2.608e-09, -0.01299, 0.02445), (3.725e-10, -0.02214, 0.0153), (3.725e-10, -0.02549, 0.002804), (3.353e-09, -0.02214, -0.009696), (3.353e-09, -0.01299, -0.01885), (-0.01632, -0.0004904, -0.02113), (-0.01588, 0.01201, -0.01781), (-0.01468, 0.02116, -0.008734), (-0.01305, 0.02451, 0.003659), (-0.01142, 0.02116, 0.01605), (-0.01023, 0.01201, 0.02512), (-0.009789, -0.0004904, 0.02845), (-0.01023, -0.01299, 0.02512), (-0.01142, -0.02214, 0.01605), (-0.01305, -0.02549, 0.003659), (-0.01468, -0.02214, -0.008734), (-0.01588, -0.01299, -0.01781), (-0.03235, -0.0004904, -0.01794), (-0.03149, 0.01201, -0.0147), (-0.02912, 0.02116, -0.005863), (-0.02588, 0.02451, 0.006211), (-0.02265, 0.02116, 0.01829), (-0.02028, 0.01201, 0.02712), (-0.01941, -0.0004904, 0.03036), (-0.02028, -0.01299, 0.02712), (-0.02265, -0.02214, 0.01829), (-0.02588, -0.02549, 0.006211), (-0.02912, -0.02214, -0.005863), (-0.03149, -0.01299, -0.0147), (-0.04784, -0.0004904, -0.01268), (-0.04655, 0.01201, -0.009587), (-0.04305, 0.02116, -0.001133), (-0.03827, 0.02451, 0.01042), (-0.03348, 0.02116, 0.02196), (-0.02998, 0.01201, 0.03042), (-0.0287, -0.0004904, 0.03351), (-0.02998, -0.01299, 0.03042), (-0.03348, -0.02214, 0.02196), (-0.03827, -0.02549, 0.01042), (-0.04305, -0.02214, -0.001133), (-0.04655, -0.01299, -0.009587), (-0.0625, -0.0004904, -0.005449), (-0.06083, 0.01201, -0.002549), (-0.05625, 0.02116, 0.005376), (-0.05, 0.02451, 0.0162), (-0.04375, 0.02116, 0.02703), (-0.03917, 0.01201, 0.03495), (-0.0375, -0.0004904, 0.03785), (-0.03917, -0.01299, 0.03495), (-0.04375, -0.02214, 0.02703), (-0.05, -0.02549, 0.0162), (-0.05625, -0.02214, 0.005376), (-0.06083, -0.01299, -0.002549), (-0.0761, -0.0004904, 0.003635), (-0.07406, 0.01201, 0.006292), (-0.06849, 0.02116, 0.01355), (-0.06088, 0.02451, 0.02347), (-0.05327, 0.02116, 0.03339), (-0.0477, 0.01201, 0.04065), (-0.04566, -0.0004904, 0.0433), (-0.0477, -0.01299, 0.04065), (-0.05327, -0.02214, 0.03339), (-0.06088, -0.02549, 0.02347), (-0.06849, -0.02214, 0.01355), (-0.07406, -0.01299, 0.006292), (-0.08839, -0.0004904, 0.01442), (-0.08602, 0.01201, 0.01678), (-0.07955, 0.02116, 0.02325), (-0.07071, 0.02451, 0.03209), (-0.06187, 0.02116, 0.04093), (-0.0554, 0.01201, 0.0474), (-0.05303, -0.0004904, 0.04977), (-0.0554, -0.01299, 0.0474), (-0.06187, -0.02214, 0.04093), (-0.07071, -0.02549, 0.03209), (-0.07955, -0.02214, 0.02325), (-0.08602, -0.01299, 0.01678), (-0.09917, -0.0004904, 0.02671), (-0.09651, 0.01201, 0.02875), (-0.08925, 0.02116, 0.03432), (-0.07934, 0.02451, 0.04193), (-0.06942, 0.02116, 0.04954), (-0.06216, 0.01201, 0.05511), (-0.0595, -0.0004904, 0.05715), (-0.06216, -0.01299, 0.05511), (-0.06942, -0.02214, 0.04954), (-0.07934, -0.02549, 0.04193), (-0.08925, -0.02214, 0.03432), (-0.09651, -0.01299, 0.02875), (-0.1083, -0.0004904, 0.0403), (-0.1054, 0.01201, 0.04198), (-0.09743, 0.02116, 0.04655), (-0.0866, 0.02451, 0.0528), (-0.07578, 0.02116, 0.05905), (-0.06785, 0.01201, 0.06363), (-0.06495, -0.0004904, 0.0653), (-0.06785, -0.01299, 0.06363), (-0.07578, -0.02214, 0.05905), (-0.0866, -0.02549, 0.0528), (-0.09743, -0.02214, 0.04655), (-0.1054, -0.01299, 0.04198), (-0.1155, -0.0004904, 0.05497), (-0.1124, 0.01201, 0.05625), (-0.1039, 0.02116, 0.05975), (-0.09239, 0.02451, 0.06454), (-0.08084, 0.02116, 0.06932), (-0.07239, 0.01201, 0.07282), (-0.06929, -0.0004904, 0.0741), (-0.07239, -0.01299, 0.07282), (-0.08084, -0.02214, 0.06932), (-0.09239, -0.02549, 0.06454), (-0.1039, -0.02214, 0.05975), (-0.1124, -0.01299, 0.05625), (-0.1207, -0.0004904, 0.07045), (-0.1175, 0.01201, 0.07132), (-0.1087, 0.02116, 0.07369), (-0.09659, 0.02451, 0.07692), (-0.08452, 0.02116, 0.08016), (-0.07568, 0.01201, 0.08253), (-0.07244, -0.0004904, 0.08339), (-0.07568, -0.01299, 0.08253), (-0.08452, -0.02214, 0.08016), (-0.09659, -0.02549, 0.07692), (-0.1087, -0.02214, 0.07369), (-0.1175, -0.01299, 0.07132), (-0.1239, -0.0004904, 0.08649), (-0.1206, 0.01201, 0.08693), (-0.1115, 0.02116, 0.08812), (-0.09914, 0.02451, 0.08975), (-0.08675, 0.02116, 0.09138), (-0.07768, 0.01201, 0.09258), (-0.07436, -0.0004904, 0.09301), (-0.07768, -0.01299, 0.09258), (-0.08675, -0.02214, 0.09138), (-0.09914, -0.02549, 0.08975), (-0.1115, -0.02214, 0.08812), (-0.1206, -0.01299, 0.08693), (-0.125, -0.0004904, 0.1028), (-0.1217, 0.01201, 0.1028), (-0.1125, 0.02116, 0.1028), (-0.1, 0.02451, 0.1028), (-0.0875, 0.02116, 0.1028), (-0.07835, 0.01201, 0.1028), (-0.075, -0.0004904, 0.1028), (-0.07835, -0.01299, 0.1028), (-0.0875, -0.02214, 0.1028), (-0.1, -0.02549, 0.1028), (-0.1125, -0.02214, 0.1028), (-0.1217, -0.01299, 0.1028), (-0.1239, -0.0004904, 0.1191), (-0.1206, 0.01201, 0.1187), (-0.1115, 0.02116, 0.1175), (-0.09914, 0.02451, 0.1159), (-0.08675, 0.02116, 0.1142), (-0.07768, 0.01201, 0.113), (-0.07436, -0.0004904, 0.1126), (-0.07768, -0.01299, 0.113), (-0.08675, -0.02214, 0.1142), (-0.09914, -0.02549, 0.1159), (-0.1115, -0.02214, 0.1175), (-0.1206, -0.01299, 0.1187), (-0.1207, -0.0004904, 0.1352), (-0.1175, 0.01201, 0.1343), (-0.1087, 0.02116, 0.1319), (-0.09659, 0.02451, 0.1287), (-0.08452, 0.02116, 0.1255), (-0.07568, 0.01201, 0.1231), (-0.07244, -0.0004904, 0.1222), (-0.07568, -0.01299, 0.1231), (-0.08452, -0.02214, 0.1255), (-0.09659, -0.02549, 0.1287), (-0.1087, -0.02214, 0.1319), (-0.1175, -0.01299, 0.1343), (-0.1155, -0.0004904, 0.1506), (-0.1124, 0.01201, 0.1494), (-0.1039, 0.02116, 0.1459), (-0.09239, 0.02451, 0.1411), (-0.08084, 0.02116, 0.1363), (-0.07239, 0.01201, 0.1328), (-0.06929, -0.0004904, 0.1315), (-0.07239, -0.01299, 0.1328), (-0.08084, -0.02214, 0.1363), (-0.09239, -0.02549, 0.1411), (-0.1039, -0.02214, 0.1459), (-0.1124, -0.01299, 0.1494), (-0.1083, -0.0004904, 0.1653), (-0.1054, 0.01201, 0.1636), (-0.09743, 0.02116, 0.1591), (-0.0866, 0.02451, 0.1528), (-0.07578, 0.02116, 0.1466), (-0.06785, 0.01201, 0.142), (-0.06495, -0.0004904, 0.1403), (-0.06785, -0.01299, 0.142), (-0.07578, -0.02214, 0.1466), (-0.0866, -0.02549, 0.1528), (-0.09743, -0.02214, 0.1591), (-0.1054, -0.01299, 0.1636), (-0.09917, -0.0004904, 0.1789), (-0.09651, 0.01201, 0.1769), (-0.08925, 0.02116, 0.1713), (-0.07934, 0.02451, 0.1637), (-0.06942, 0.02116, 0.1561), (-0.06216, 0.01201, 0.1505), (-0.0595, -0.0004904, 0.1485), (-0.06216, -0.01299, 0.1505), (-0.06942, -0.02214, 0.1561), (-0.07934, -0.02549, 0.1637), (-0.08925, -0.02214, 0.1713), (-0.09651, -0.01299, 0.1769), (-0.08839, -0.0004904, 0.1912), (-0.08602, 0.01201, 0.1888), (-0.07955, 0.02116, 0.1824), (-0.07071, 0.02451, 0.1735), (-0.06187, 0.02116, 0.1647), (-0.0554, 0.01201, 0.1582), (-0.05303, -0.0004904, 0.1558), (-0.0554, -0.01299, 0.1582), (-0.06187, -0.02214, 0.1647), (-0.07071, -0.02549, 0.1735), (-0.07955, -0.02214, 0.1824), (-0.08602, -0.01299, 0.1888), (-0.0761, -0.0004904, 0.202), (-0.07406, 0.01201, 0.1993), (-0.06849, 0.02116, 0.1921), (-0.06088, 0.02451, 0.1821), (-0.05327, 0.02116, 0.1722), (-0.0477, 0.01201, 0.165), (-0.04566, -0.0004904, 0.1623), (-0.0477, -0.01299, 0.165), (-0.05327, -0.02214, 0.1722), (-0.06088, -0.02549, 0.1821), (-0.06849, -0.02214, 0.1921), (-0.07406, -0.01299, 0.1993), (-0.0625, -0.0004904, 0.2111), (-0.06083, 0.01201, 0.2082), (-0.05625, 0.02116, 0.2002), (-0.05, 0.02451, 0.1894), (-0.04375, 0.02116, 0.1786), (-0.03917, 0.01201, 0.1707), (-0.0375, -0.0004904, 0.1678), (-0.03917, -0.01299, 0.1707), (-0.04375, -0.02214, 0.1786), (-0.05, -0.02549, 0.1894), (-0.05625, -0.02214, 0.2002), (-0.06083, -0.01299, 0.2082), (-0.04784, -0.0004904, 0.2183), (-0.04655, 0.01201, 0.2152), (-0.04305, 0.02116, 0.2067), (-0.03827, 0.02451, 0.1952), (-0.03348, 0.02116, 0.1836), (-0.02998, 0.01201, 0.1752), (-0.0287, -0.0004904, 0.1721), (-0.02998, -0.01299, 0.1752), (-0.03348, -0.02214, 0.1836), (-0.03827, -0.02549, 0.1952), (-0.04305, -0.02214, 0.2067), (-0.04655, -0.01299, 0.2152), (-0.03235, -0.0004904, 0.2235), (-0.03149, 0.01201, 0.2203), (-0.02912, 0.02116, 0.2115), (-0.02588, 0.02451, 0.1994), (-0.02265, 0.02116, 0.1873), (-0.02028, 0.01201, 0.1785), (-0.01941, -0.0004904, 0.1752), (-0.02028, -0.01299, 0.1785), (-0.02265, -0.02214, 0.1873), (-0.02588, -0.02549, 0.1994), (-0.02912, -0.02214, 0.2115), (-0.03149, -0.01299, 0.2203), (-0.01632, -0.0004904, 0.2267), (-0.01588, 0.01201, 0.2234), (-0.01468, 0.02116, 0.2143), (-0.01305, 0.02451, 0.2019), (-0.01142, 0.02116, 0.1896), (-0.01023, 0.01201, 0.1805), (-0.00979, -0.0004904, 0.1772), (-0.01023, -0.01299, 0.1805), (-0.01142, -0.02214, 0.1896), (-0.01305, -0.02549, 0.2019), (-0.01468, -0.02214, 0.2143), (-0.01588, -0.01299, 0.2234), (-2.608e-09, -0.0004904, 0.2278), (3.353e-09, 0.01201, 0.2245), (3.353e-09, 0.02116, 0.2153), (3.725e-10, 0.02451, 0.2028), (3.725e-10, 0.02116, 0.1903), (-2.608e-09, 0.01201, 0.1812), (3.725e-10, -0.0004904, 0.1778), (-2.608e-09, -0.01299, 0.1812), (3.725e-10, -0.02214, 0.1903), (3.725e-10, -0.02549, 0.2028), (3.353e-09, -0.02214, 0.2153), (3.353e-09, -0.01299, 0.2245), (0.01632, -0.0004904, 0.2267), (0.01588, 0.01201, 0.2234), (0.01468, 0.02116, 0.2143), (0.01305, 0.02451, 0.2019), (0.01142, 0.02116, 0.1896), (0.01023, 0.01201, 0.1805), (0.009789, -0.0004904, 0.1772), (0.01023, -0.01299, 0.1805), (0.01142, -0.02214, 0.1896), (0.01305, -0.02549, 0.2019), (0.01468, -0.02214, 0.2143), (0.01588, -0.01299, 0.2234), (0.03235, -0.0004904, 0.2235), (0.03149, 0.01201, 0.2203), (0.02912, 0.02116, 0.2115), (0.02588, 0.02451, 0.1994), (0.02265, 0.02116, 0.1873), (0.02028, 0.01201, 0.1785), (0.01941, -0.0004904, 0.1752), (0.02028, -0.01299, 0.1785), (0.02265, -0.02214, 0.1873), (0.02588, -0.02549, 0.1994), (0.02912, -0.02214, 0.2115), (0.03149, -0.01299, 0.2203), (0.04784, -0.0004904, 0.2183), (0.04655, 0.01201, 0.2152), (0.04305, 0.02116, 0.2067), (0.03827, 0.02451, 0.1952), (0.03348, 0.02116, 0.1836), (0.02998, 0.01201, 0.1752), (0.0287, -0.0004904, 0.1721), (0.02998, -0.01299, 0.1752), (0.03348, -0.02214, 0.1836), (0.03827, -0.02549, 0.1952), (0.04305, -0.02214, 0.2067), (0.04655, -0.01299, 0.2152), (0.0625, -0.0004904, 0.2111), (0.06083, 0.01201, 0.2082), (0.05625, 0.02116, 0.2002), (0.05, 0.02451, 0.1894), (0.04375, 0.02116, 0.1786), (0.03917, 0.01201, 0.1707), (0.0375, -0.0004904, 0.1678), (0.03917, -0.01299, 0.1707), (0.04375, -0.02214, 0.1786), (0.05, -0.02549, 0.1894), (0.05625, -0.02214, 0.2002), (0.06083, -0.01299, 0.2082), (0.0761, -0.0004904, 0.202), (0.07406, 0.01201, 0.1993), (0.06849, 0.02116, 0.1921), (0.06088, 0.02451, 0.1821), (0.05327, 0.02116, 0.1722), (0.0477, 0.01201, 0.165), (0.04566, -0.0004904, 0.1623), (0.0477, -0.01299, 0.165), (0.05327, -0.02214, 0.1722), (0.06088, -0.02549, 0.1821), (0.06849, -0.02214, 0.1921), (0.07406, -0.01299, 0.1993), (0.08839, -0.0004904, 0.1912), (0.08602, 0.01201, 0.1888), (0.07955, 0.02116, 0.1824), (0.07071, 0.02451, 0.1735), (0.06187, 0.02116, 0.1647), (0.0554, 0.01201, 0.1582), (0.05303, -0.0004904, 0.1558), (0.0554, -0.01299, 0.1582), (0.06187, -0.02214, 0.1647), (0.07071, -0.02549, 0.1735), (0.07955, -0.02214, 0.1824), (0.08602, -0.01299, 0.1888), (0.09917, -0.0004904, 0.1789), (0.09651, 0.01201, 0.1769), (0.08925, 0.02116, 0.1713), (0.07934, 0.02451, 0.1637), (0.06942, 0.02116, 0.1561), (0.06216, 0.01201, 0.1505), (0.0595, -0.0004904, 0.1485), (0.06216, -0.01299, 0.1505), (0.06942, -0.02214, 0.1561), (0.07934, -0.02549, 0.1637), (0.08925, -0.02214, 0.1713), (0.09651, -0.01299, 0.1769), (0.1083, -0.0004904, 0.1653), (0.1054, 0.01201, 0.1636), (0.09743, 0.02116, 0.1591), (0.0866, 0.02451, 0.1528), (0.07578, 0.02116, 0.1466), (0.06785, 0.01201, 0.142), (0.06495, -0.0004904, 0.1403), (0.06785, -0.01299, 0.142), (0.07578, -0.02214, 0.1466), (0.0866, -0.02549, 0.1528), (0.09743, -0.02214, 0.1591), (0.1054, -0.01299, 0.1636), (0.1155, -0.0004904, 0.1506), (0.1124, 0.01201, 0.1494), (0.1039, 0.02116, 0.1459), (0.09239, 0.02451, 0.1411), (0.08084, 0.02116, 0.1363), (0.07239, 0.01201, 0.1328), (0.06929, -0.0004904, 0.1315), (0.07239, -0.01299, 0.1328), (0.08084, -0.02214, 0.1363), (0.09239, -0.02549, 0.1411), (0.1039, -0.02214, 0.1459), (0.1124, -0.01299, 0.1494), (0.1207, -0.0004904, 0.1352), (0.1175, 0.01201, 0.1343), (0.1087, 0.02116, 0.1319), (0.09659, 0.02451, 0.1287), (0.08452, 0.02116, 0.1255), (0.07568, 0.01201, 0.1231), (0.07244, -0.0004904, 0.1222), (0.07568, -0.01299, 0.1231), (0.08452, -0.02214, 0.1255), (0.09659, -0.02549, 0.1287), (0.1087, -0.02214, 0.1319), (0.1175, -0.01299, 0.1343), (0.1239, -0.0004904, 0.1191), (0.1206, 0.01201, 0.1187), (0.1115, 0.02116, 0.1175), (0.09914, 0.02451, 0.1159), (0.08675, 0.02116, 0.1142), (0.07768, 0.01201, 0.113), (0.07436, -0.0004904, 0.1126), (0.07768, -0.01299, 0.113), (0.08675, -0.02214, 0.1142), (0.09914, -0.02549, 0.1159), (0.1115, -0.02214, 0.1175), (0.1206, -0.01299, 0.1187)], [], [(0, 12, 13, 1), (1, 13, 14, 2), (2, 14, 15, 3), (3, 15, 16, 4), (4, 16, 17, 5), (5, 17, 18, 6), (6, 18, 19, 7), (7, 19, 20, 8), (8, 20, 21, 9), (9, 21, 22, 10), (10, 22, 23, 11), (0, 11, 23, 12), (12, 24, 25, 13), (13, 25, 26, 14), (14, 26, 27, 15), (15, 27, 28, 16), (16, 28, 29, 17), (17, 29, 30, 18), (18, 30, 31, 19), (19, 31, 32, 20), (20, 32, 33, 21), (21, 33, 34, 22), (22, 34, 35, 23), (23, 35, 24, 12), (24, 36, 37, 25), (25, 37, 38, 26), (26, 38, 39, 27), (27, 39, 40, 28), (28, 40, 41, 29), (29, 41, 42, 30), (30, 42, 43, 31), (31, 43, 44, 32), (32, 44, 45, 33), (33, 45, 46, 34), (34, 46, 47, 35), (35, 47, 36, 24), (36, 48, 49, 37), (37, 49, 50, 38), (38, 50, 51, 39), (39, 51, 52, 40), (40, 52, 53, 41), (41, 53, 54, 42), (42, 54, 55, 43), (43, 55, 56, 44), (44, 56, 57, 45), (45, 57, 58, 46), (46, 58, 59, 47), (47, 59, 48, 36), (48, 60, 61, 49), (49, 61, 62, 50), (50, 62, 63, 51), (51, 63, 64, 52), (52, 64, 65, 53), (53, 65, 66, 54), (54, 66, 67, 55), (55, 67, 68, 56), (56, 68, 69, 57), (57, 69, 70, 58), (58, 70, 71, 59), (59, 71, 60, 48), (60, 72, 73, 61), (61, 73, 74, 62), (62, 74, 75, 63), (63, 75, 76, 64), (64, 76, 77, 65), (65, 77, 78, 66), (66, 78, 79, 67), (67, 79, 80, 68), (68, 80, 81, 69), (69, 81, 82, 70), (70, 82, 83, 71), (71, 83, 72, 60), (72, 84, 85, 73), (73, 85, 86, 74), (74, 86, 87, 75), (75, 87, 88, 76), (76, 88, 89, 77), (77, 89, 90, 78), (78, 90, 91, 79), (79, 91, 92, 80), (80, 92, 93, 81), (81, 93, 94, 82), (82, 94, 95, 83), (83, 95, 84, 72), (84, 96, 97, 85), (85, 97, 98, 86), (86, 98, 99, 87), (87, 99, 100, 88), (88, 100, 101, 89), (89, 101, 102, 90), (90, 102, 103, 91), (91, 103, 104, 92), (92, 104, 105, 93), (93, 105, 106, 94), (94, 106, 107, 95), (95, 107, 96, 84), (96, 108, 109, 97), (97, 109, 110, 98), (98, 110, 111, 99), (99, 111, 112, 100), (100, 112, 113, 101), (101, 113, 114, 102), (102, 114, 115, 103), (103, 115, 116, 104), (104, 116, 117, 105), (105, 117, 118, 106), (106, 118, 119, 107), (107, 119, 108, 96), (108, 120, 121, 109), (109, 121, 122, 110), (110, 122, 123, 111), (111, 123, 124, 112), (112, 124, 125, 113), (113, 125, 126, 114), (114, 126, 127, 115), (115, 127, 128, 116), (116, 128, 129, 117), (117, 129, 130, 118), (118, 130, 131, 119), (119, 131, 120, 108), (120, 132, 133, 121), (121, 133, 134, 122), (122, 134, 135, 123), (123, 135, 136, 124), (124, 136, 137, 125), (125, 137, 138, 126), (126, 138, 139, 127), (127, 139, 140, 128), (128, 140, 141, 129), (129, 141, 142, 130), (130, 142, 143, 131), (131, 143, 132, 120), (132, 144, 145, 133), (133, 145, 146, 134), (134, 146, 147, 135), (135, 147, 148, 136), (136, 148, 149, 137), (137, 149, 150, 138), (138, 150, 151, 139), (139, 151, 152, 140), (140, 152, 153, 141), (141, 153, 154, 142), (142, 154, 155, 143), (143, 155, 144, 132), (144, 156, 157, 145), (145, 157, 158, 146), (146, 158, 159, 147), (147, 159, 160, 148), (148, 160, 161, 149), (149, 161, 162, 150), (150, 162, 163, 151), (151, 163, 164, 152), (152, 164, 165, 153), (153, 165, 166, 154), (154, 166, 167, 155), (155, 167, 156, 144), (156, 168, 169, 157), (157, 169, 170, 158), (158, 170, 171, 159), (159, 171, 172, 160), (160, 172, 173, 161), (161, 173, 174, 162), (162, 174, 175, 163), (163, 175, 176, 164), (164, 176, 177, 165), (165, 177, 178, 166), (166, 178, 179, 167), (167, 179, 168, 156), (168, 180, 181, 169), (169, 181, 182, 170), (170, 182, 183, 171), (171, 183, 184, 172), (172, 184, 185, 173), (173, 185, 186, 174), (174, 186, 187, 175), (175, 187, 188, 176), (176, 188, 189, 177), (177, 189, 190, 178), (178, 190, 191, 179), (179, 191, 180, 168), (180, 192, 193, 181), (181, 193, 194, 182), (182, 194, 195, 183), (183, 195, 196, 184), (184, 196, 197, 185), (185, 197, 198, 186), (186, 198, 199, 187), (187, 199, 200, 188), (188, 200, 201, 189), (189, 201, 202, 190), (190, 202, 203, 191), (191, 203, 192, 180), (192, 204, 205, 193), (193, 205, 206, 194), (194, 206, 207, 195), (195, 207, 208, 196), (196, 208, 209, 197), (197, 209, 210, 198), (198, 210, 211, 199), (199, 211, 212, 200), (200, 212, 213, 201), (201, 213, 214, 202), (202, 214, 215, 203), (203, 215, 204, 192), (204, 216, 217, 205), (205, 217, 218, 206), (206, 218, 219, 207), (207, 219, 220, 208), (208, 220, 221, 209), (209, 221, 222, 210), (210, 222, 223, 211), (211, 223, 224, 212), (212, 224, 225, 213), (213, 225, 226, 214), (214, 226, 227, 215), (215, 227, 216, 204), (216, 228, 229, 217), (217, 229, 230, 218), (218, 230, 231, 219), (219, 231, 232, 220), (220, 232, 233, 221), (221, 233, 234, 222), (222, 234, 235, 223), (223, 235, 236, 224), (224, 236, 237, 225), (225, 237, 238, 226), (226, 238, 239, 227), (227, 239, 228, 216), (228, 240, 241, 229), (229, 241, 242, 230), (230, 242, 243, 231), (231, 243, 244, 232), (232, 244, 245, 233), (233, 245, 246, 234), (234, 246, 247, 235), (235, 247, 248, 236), (236, 248, 249, 237), (237, 249, 250, 238), (238, 250, 251, 239), (239, 251, 240, 228), (240, 252, 253, 241), (241, 253, 254, 242), (242, 254, 255, 243), (243, 255, 256, 244), (244, 256, 257, 245), (245, 257, 258, 246), (246, 258, 259, 247), (247, 259, 260, 248), (248, 260, 261, 249), (249, 261, 262, 250), (250, 262, 263, 251), (251, 263, 252, 240), (252, 264, 265, 253), (253, 265, 266, 254), (254, 266, 267, 255), (255, 267, 268, 256), (256, 268, 269, 257), (257, 269, 270, 258), (258, 270, 271, 259), (259, 271, 272, 260), (260, 272, 273, 261), (261, 273, 274, 262), (262, 274, 275, 263), (263, 275, 264, 252), (264, 276, 277, 265), (265, 277, 278, 266), (266, 278, 279, 267), (267, 279, 280, 268), (268, 280, 281, 269), (269, 281, 282, 270), (270, 282, 283, 271), (271, 283, 284, 272), (272, 284, 285, 273), (273, 285, 286, 274), (274, 286, 287, 275), (275, 287, 276, 264), (276, 288, 289, 277), (277, 289, 290, 278), (278, 290, 291, 279), (279, 291, 292, 280), (280, 292, 293, 281), (281, 293, 294, 282), (282, 294, 295, 283), (283, 295, 296, 284), (284, 296, 297, 285), (285, 297, 298, 286), (286, 298, 299, 287), (287, 299, 288, 276), (288, 300, 301, 289), (289, 301, 302, 290), (290, 302, 303, 291), (291, 303, 304, 292), (292, 304, 305, 293), (293, 305, 306, 294), (294, 306, 307, 295), (295, 307, 308, 296), (296, 308, 309, 297), (297, 309, 310, 298), (298, 310, 311, 299), (299, 311, 300, 288), (300, 312, 313, 301), (301, 313, 314, 302), (302, 314, 315, 303), (303, 315, 316, 304), (304, 316, 317, 305), (305, 317, 318, 306), (306, 318, 319, 307), (307, 319, 320, 308), (308, 320, 321, 309), (309, 321, 322, 310), (310, 322, 323, 311), (311, 323, 312, 300), (312, 324, 325, 313), (313, 325, 326, 314), (314, 326, 327, 315), (315, 327, 328, 316), (316, 328, 329, 317), (317, 329, 330, 318), (318, 330, 331, 319), (319, 331, 332, 320), (320, 332, 333, 321), (321, 333, 334, 322), (322, 334, 335, 323), (323, 335, 324, 312), (324, 336, 337, 325), (325, 337, 338, 326), (326, 338, 339, 327), (327, 339, 340, 328), (328, 340, 341, 329), (329, 341, 342, 330), (330, 342, 343, 331), (331, 343, 344, 332), (332, 344, 345, 333), (333, 345, 346, 334), (334, 346, 347, 335), (335, 347, 336, 324), (336, 348, 349, 337), (337, 349, 350, 338), (338, 350, 351, 339), (339, 351, 352, 340), (340, 352, 353, 341), (341, 353, 354, 342), (342, 354, 355, 343), (343, 355, 356, 344), (344, 356, 357, 345), (345, 357, 358, 346), (346, 358, 359, 347), (347, 359, 348, 336), (348, 360, 361, 349), (349, 361, 362, 350), (350, 362, 363, 351), (351, 363, 364, 352), (352, 364, 365, 353), (353, 365, 366, 354), (354, 366, 367, 355), (355, 367, 368, 356), (356, 368, 369, 357), (357, 369, 370, 358), (358, 370, 371, 359), (359, 371, 360, 348), (360, 372, 373, 361), (361, 373, 374, 362), (362, 374, 375, 363), (363, 375, 376, 364), (364, 376, 377, 365), (365, 377, 378, 366), (366, 378, 379, 367), (367, 379, 380, 368), (368, 380, 381, 369), (369, 381, 382, 370), (370, 382, 383, 371), (371, 383, 372, 360), (372, 384, 385, 373), (373, 385, 386, 374), (374, 386, 387, 375), (375, 387, 388, 376), (376, 388, 389, 377), (377, 389, 390, 378), (378, 390, 391, 379), (379, 391, 392, 380), (380, 392, 393, 381), (381, 393, 394, 382), (382, 394, 395, 383), (383, 395, 384, 372), (384, 396, 397, 385), (385, 397, 398, 386), (386, 398, 399, 387), (387, 399, 400, 388), (388, 400, 401, 389), (389, 401, 402, 390), (390, 402, 403, 391), (391, 403, 404, 392), (392, 404, 405, 393), (393, 405, 406, 394), (394, 406, 407, 395), (395, 407, 396, 384), (396, 408, 409, 397), (397, 409, 410, 398), (398, 410, 411, 399), (399, 411, 412, 400), (400, 412, 413, 401), (401, 413, 414, 402), (402, 414, 415, 403), (403, 415, 416, 404), (404, 416, 417, 405), (405, 417, 418, 406), (406, 418, 419, 407), (407, 419, 408, 396), (408, 420, 421, 409), (409, 421, 422, 410), (410, 422, 423, 411), (411, 423, 424, 412), (412, 424, 425, 413), (413, 425, 426, 414), (414, 426, 427, 415), (415, 427, 428, 416), (416, 428, 429, 417), (417, 429, 430, 418), (418, 430, 431, 419), (419, 431, 420, 408), (420, 432, 433, 421), (421, 433, 434, 422), (422, 434, 435, 423), (423, 435, 436, 424), (424, 436, 437, 425), (425, 437, 438, 426), (426, 438, 439, 427), (427, 439, 440, 428), (428, 440, 441, 429), (429, 441, 442, 430), (430, 442, 443, 431), (431, 443, 432, 420), (432, 444, 445, 433), (433, 445, 446, 434), (434, 446, 447, 435), (435, 447, 448, 436), (436, 448, 449, 437), (437, 449, 450, 438), (438, 450, 451, 439), (439, 451, 452, 440), (440, 452, 453, 441), (441, 453, 454, 442), (442, 454, 455, 443), (443, 455, 444, 432), (444, 456, 457, 445), (445, 457, 458, 446), (446, 458, 459, 447), (447, 459, 460, 448), (448, 460, 461, 449), (449, 461, 462, 450), (450, 462, 463, 451), (451, 463, 464, 452), (452, 464, 465, 453), (453, 465, 466, 454), (454, 466, 467, 455), (455, 467, 456, 444), (456, 468, 469, 457), (457, 469, 470, 458), (458, 470, 471, 459), (459, 471, 472, 460), (460, 472, 473, 461), (461, 473, 474, 462), (462, 474, 475, 463), (463, 475, 476, 464), (464, 476, 477, 465), (465, 477, 478, 466), (466, 478, 479, 467), (467, 479, 468, 456), (468, 480, 481, 469), (469, 481, 482, 470), (470, 482, 483, 471), (471, 483, 484, 472), (472, 484, 485, 473), (473, 485, 486, 474), (474, 486, 487, 475), (475, 487, 488, 476), (476, 488, 489, 477), (477, 489, 490, 478), (478, 490, 491, 479), (479, 491, 480, 468), (480, 492, 493, 481), (481, 493, 494, 482), (482, 494, 495, 483), (483, 495, 496, 484), (484, 496, 497, 485), (485, 497, 498, 486), (486, 498, 499, 487), (487, 499, 500, 488), (488, 500, 501, 489), (489, 501, 502, 490), (490, 502, 503, 491), (491, 503, 492, 480), (492, 504, 505, 493), (493, 505, 506, 494), (494, 506, 507, 495), (495, 507, 508, 496), (496, 508, 509, 497), (497, 509, 510, 498), (498, 510, 511, 499), (499, 511, 512, 500), (500, 512, 513, 501), (501, 513, 514, 502), (502, 514, 515, 503), (503, 515, 504, 492), (504, 516, 517, 505), (505, 517, 518, 506), (506, 518, 519, 507), (507, 519, 520, 508), (508, 520, 521, 509), (509, 521, 522, 510), (510, 522, 523, 511), (511, 523, 524, 512), (512, 524, 525, 513), (513, 525, 526, 514), (514, 526, 527, 515), (515, 527, 516, 504), (516, 528, 529, 517), (517, 529, 530, 518), (518, 530, 531, 519), (519, 531, 532, 520), (520, 532, 533, 521), (521, 533, 534, 522), (522, 534, 535, 523), (523, 535, 536, 524), (524, 536, 537, 525), (525, 537, 538, 526), (526, 538, 539, 527), (527, 539, 528, 516), (528, 540, 541, 529), (529, 541, 542, 530), (530, 542, 543, 531), (531, 543, 544, 532), (532, 544, 545, 533), (533, 545, 546, 534), (534, 546, 547, 535), (535, 547, 548, 536), (536, 548, 549, 537), (537, 549, 550, 538), (538, 550, 551, 539), (539, 551, 540, 528), (540, 552, 553, 541), (541, 553, 554, 542), (542, 554, 555, 543), (543, 555, 556, 544), (544, 556, 557, 545), (545, 557, 558, 546), (546, 558, 559, 547), (547, 559, 560, 548), (548, 560, 561, 549), (549, 561, 562, 550), (550, 562, 563, 551), (551, 563, 552, 540), (552, 564, 565, 553), (553, 565, 566, 554), (554, 566, 567, 555), (555, 567, 568, 556), (556, 568, 569, 557), (557, 569, 570, 558), (558, 570, 571, 559), (559, 571, 572, 560), (560, 572, 573, 561), (561, 573, 574, 562), (562, 574, 575, 563), (563, 575, 564, 552), (564, 0, 1, 565), (565, 1, 2, 566), (566, 2, 3, 567), (567, 3, 4, 568), (568, 4, 5, 569), (569, 5, 6, 570), (570, 6, 7, 571), (571, 7, 8, 572), (572, 8, 9, 573), (573, 9, 10, 574), (574, 10, 11, 575), (575, 11, 0, 564)])
me_plane_004.materials.append(mat_dark_metal)
me_plane_004.use_remesh_preserve_volume = False
me_plane_004.use_remesh_preserve_attributes = False
me_plane_004.use_mirror_vertex_groups = False
me_plane_004.update()
me_plane_003 = bpy.data.meshes.new('Plane.003')
me_plane_003.from_pydata([(0.0, -0.06613, 0.0), (1.0, -0.06613, 0.0), (1.0, -0.06613, 2.39), (0.0, -0.06613, 1.783), (0.7311, -0.06613, 2.39), (0.2675, -0.06613, 2.189), (0.0, 0.0, 0.0), (1.0, 0.0, 0.0), (1.0, 1.788e-07, 2.39), (0.0, 1.192e-07, 1.783), (0.7311, 1.788e-07, 2.39), (0.2675, 1.192e-07, 2.189), (0.9112, -0.109, 1.257), (0.9112, -0.06115, 1.257), (0.937, -0.06115, 1.257), (0.937, -0.109, 1.257), (0.9112, -0.109, 1.288), (0.9112, -0.06115, 1.288), (0.937, -0.06115, 1.288), (0.937, -0.109, 1.288)], [], [(2, 1, 0, 3, 5, 4), (16, 17, 13, 12), (4, 5, 11, 10), (7, 6, 0, 1), (10, 8, 2, 4), (8, 7, 1, 2), (5, 3, 9, 11), (3, 0, 6, 9), (18, 19, 15, 14), (19, 16, 12, 15), (12, 13, 14, 15), (19, 18, 17, 16)])
me_plane_003.polygons.foreach_set('material_index', [0, 1, 0, 0, 0, 0, 0, 0, 1, 1, 1, 1])
me_plane_003.materials.append(mat_dark_wood)
me_plane_003.materials.append(mat_dark_metal)
me_plane_003.use_remesh_preserve_volume = False
me_plane_003.use_remesh_preserve_attributes = False
me_plane_003.use_mirror_vertex_groups = False
me_plane_003.update()
me_plane_002 = bpy.data.meshes.new('Plane.002')
me_plane_002.from_pydata([(1.0, -0.1646, 0.0), (-1.0, -0.1646, 0.0), (1.0, 1.0, 0.0), (-1.0, 1.0, 0.0), (1.0, -0.1646, 0.1835), (-1.0, -0.1646, 0.1835), (1.0, 1.0, 0.1835), (-1.0, 1.0, 0.1835), (1.13, -0.3344, -0.09056), (-1.13, -0.3344, -0.09056), (1.13, 1.0, -0.09056), (-1.13, 1.0, -0.09056), (1.13, -0.3344, 0.0929), (-1.13, -0.3344, 0.0929), (1.13, 1.0, 0.0929), (-1.13, 1.0, 0.0929), (1.268, -0.5533, -0.2226), (-1.268, -0.5533, -0.2226), (1.268, 1.0, -0.2226), (-1.268, 1.0, -0.2226), (1.268, -0.5533, -0.03916), (-1.268, -0.5533, -0.03916), (1.268, 1.0, -0.03916), (-1.268, 1.0, -0.03916)], [], [(6, 7, 5, 4), (0, 2, 6, 4), (4, 5, 1, 0), (3, 1, 5, 7), (14, 15, 13, 12), (8, 10, 14, 12), (12, 13, 9, 8), (11, 9, 13, 15), (22, 23, 21, 20), (16, 18, 22, 20), (20, 21, 17, 16), (19, 17, 21, 23)])
me_plane_002.use_remesh_preserve_volume = False
me_plane_002.use_remesh_preserve_attributes = False
me_plane_002.use_mirror_vertex_groups = False
me_plane_002.update()
me_cube = bpy.data.meshes.new('Cube')
me_cube.from_pydata([(-0.5, -1.0, 4.0), (-0.5, 5.0, 4.0), (0.5, 5.0, 4.0), (0.5, -1.0, 4.0), (-0.5, -1.0, 5.5), (-0.5, 5.0, 5.5), (0.5, 5.0, 5.5), (0.5, -1.0, 5.5), (-1.0, 3.0, -1.0), (-1.0, 5.0, -1.0), (1.0, 5.0, -1.0), (1.0, 3.0, -1.0), (-0.7662, 3.234, -0.3532), (-0.7662, 4.766, -0.3532), (0.7662, 4.766, -0.3532), (0.7662, 3.234, -0.3532), (-0.4986, 3.501, -0.3066), (-0.4986, 4.499, -0.3066), (0.4986, 4.499, -0.3066), (0.4986, 3.501, -0.3066), (-0.3825, 3.618, 4.128), (-0.3825, 4.382, 4.128), (0.3825, 4.382, 4.128), (0.3825, 3.618, 4.128), (-1.0, -1.0, -1.0), (-1.0, 1.0, -1.0), (1.0, 1.0, -1.0), (1.0, -1.0, -1.0), (-0.7662, -0.7662, -0.3532), (-0.7662, 0.7662, -0.3532), (0.7662, 0.7662, -0.3532), (0.7662, -0.7662, -0.3532), (-0.4986, -0.4986, -0.3066), (-0.4986, 0.4986, -0.3066), (0.4986, 0.4986, -0.3066), (0.4986, -0.4986, -0.3066), (-0.3825, -0.3825, 4.128), (-0.3825, 0.3825, 4.128), (0.3825, 0.3825, 4.128), (0.3825, -0.3825, 4.128)], [], [(4, 5, 1, 0), (5, 6, 2, 1), (6, 7, 3, 2), (7, 4, 0, 3), (0, 1, 2, 3), (7, 6, 5, 4), (12, 13, 9, 8), (13, 14, 10, 9), (14, 15, 11, 10), (15, 12, 8, 11), (19, 16, 12, 15), (21, 22, 18, 17), (18, 19, 15, 14), (16, 17, 13, 12), (17, 18, 14, 13), (22, 23, 19, 18), (23, 20, 16, 19), (20, 21, 17, 16), (28, 29, 25, 24), (29, 30, 26, 25), (30, 31, 27, 26), (31, 28, 24, 27), (35, 32, 28, 31), (37, 38, 34, 33), (34, 35, 31, 30), (32, 33, 29, 28), (33, 34, 30, 29), (38, 39, 35, 34), (39, 36, 32, 35), (36, 37, 33, 32)])
me_cube.use_remesh_preserve_volume = False
me_cube.use_remesh_preserve_attributes = False
me_cube.use_mirror_vertex_groups = False
me_cube.update()
arm_armature_001 = bpy.data.armatures.new('Armature.001')  # bones are not reproduced
arm_armature = bpy.data.armatures.new('Armature')  # bones are not reproduced

# ---- objects
ob_mball_021 = bpy.data.objects.new('Mball.021', None)
ob_mball_020 = bpy.data.objects.new('Mball.020', None)
ob_mball_009 = bpy.data.objects.new('Mball.009', None)
ob_armature_001 = bpy.data.objects.new('Armature.001', arm_armature_001)
ob_doorhandle_right = bpy.data.objects.new('Doorhandle_right', me_plane_006)
ob_door_right = bpy.data.objects.new('Door_right', me_plane_005)
ob_armature = bpy.data.objects.new('Armature', arm_armature)
ob_doorhandle_left = bpy.data.objects.new('Doorhandle_left', me_plane_004)
ob_door_left = bpy.data.objects.new('Door_left', me_plane_003)
ob_mball_019 = bpy.data.objects.new('Mball.019', None)
ob_mball_018 = bpy.data.objects.new('Mball.018', None)
ob_mball_017 = bpy.data.objects.new('Mball.017', None)
ob_mball_016 = bpy.data.objects.new('Mball.016', None)
ob_mball_015 = bpy.data.objects.new('Mball.015', None)
ob_mball_014 = bpy.data.objects.new('Mball.014', None)
ob_mball_013 = bpy.data.objects.new('Mball.013', None)
ob_mball_012 = bpy.data.objects.new('Mball.012', None)
ob_mball_011 = bpy.data.objects.new('Mball.011', None)
ob_mball_010 = bpy.data.objects.new('Mball.010', None)
ob_mball_008 = bpy.data.objects.new('Mball.008', None)
ob_mball_007 = bpy.data.objects.new('Mball.007', None)
ob_mball_006 = bpy.data.objects.new('Mball.006', None)
ob_mball_005 = bpy.data.objects.new('Mball.005', None)
ob_mball_004 = bpy.data.objects.new('Mball.004', None)
ob_mball_003 = bpy.data.objects.new('Mball.003', None)
ob_mball_002 = bpy.data.objects.new('Mball.002', None)
ob_mball_001 = bpy.data.objects.new('Mball.001', None)
ob_mball = bpy.data.objects.new('Mball', None)
ob_stairs = bpy.data.objects.new('Stairs', me_plane_002)
ob_pillars = bpy.data.objects.new('Pillars', me_cube)
ob_lamp = bpy.data.objects.new('Lamp', light_lamp)
ob_camera = bpy.data.objects.new('Camera', cam_camera)

# ---- transforms, parenting, visibility, modifiers, constraints
ob_mball_021.location = (-0.8949, 2.51, 3.466)
ob_mball_021.scale = (0.7195, 0.7195, 0.7195)
ob_mball_021.empty_image_offset = (0.0, 0.0)
ob_mball_021.lineart.crease_threshold = 0.0
ob_mball_020.location = (-2.061, 1.285, 3.195)
ob_mball_020.scale = (0.7195, 0.7195, 0.7195)
ob_mball_020.empty_image_offset = (0.0, 0.0)
ob_mball_020.lineart.crease_threshold = 0.0
ob_mball_009.location = (-0.8546, 3.192, 0.5702)
ob_mball_009.scale = (0.6163, 0.6163, 0.6163)
ob_mball_009.empty_image_offset = (0.0, 0.0)
ob_mball_009.lineart.crease_threshold = 0.0
ob_armature_001.location = (0.9801, 0.6636, 0.4275)
ob_armature_001.rotation_euler = (0.0, 0.0, -1.222)
ob_armature_001.lineart.crease_threshold = 0.0
ob_doorhandle_right.parent = None
ob_doorhandle_right.matrix_parent_inverse = Matrix(((1.0, -8.882e-16, 0.0, -0.07594), (0.0, -2.821e-07, -1.0, 1.553), (0.0, 1.0, -2.682e-07, -0.6343), (0.0, 0.0, 0.0, 1.0)))
ob_doorhandle_right.location = (0.07541, 0.634, 1.68)
ob_doorhandle_right.rotation_euler = (3.142, -0.0, 0.0)
ob_doorhandle_right.scale = (0.508, 0.508, 0.508)
ob_doorhandle_right.lineart.crease_threshold = 0.0
ob_door_right.parent = ob_armature_001
ob_door_right.matrix_parent_inverse = Matrix(((1.578e-07, -6.762e-09, 1.0, -0.4275), (-1.0, 6.039e-15, 1.578e-07, 0.06234), (-8.172e-15, -1.0, -6.762e-09, 0.6636), (0.0, 0.0, 0.0, 1.0)))
ob_door_right.location = (1.0, 0.7181, 0.4061)
ob_door_right.lineart.crease_threshold = 0.0
ob_armature.location = (-0.9904, 0.6636, 0.4275)
ob_armature.rotation_euler = (0.0, 0.0, 1.222)
ob_armature.lineart.crease_threshold = 0.0
ob_doorhandle_left.parent = None
ob_doorhandle_left.matrix_parent_inverse = Matrix(((1.0, 0.0, 0.0, 0.07575), (0.0, -2.821e-07, -1.0, 1.553), (0.0, 1.0, -2.682e-07, -0.6343), (0.0, 0.0, 0.0, 1.0)))
ob_doorhandle_left.location = (-0.07838, 0.634, 1.68)
ob_doorhandle_left.rotation_euler = (3.142, -0.0, 0.0)
ob_doorhandle_left.scale = (0.508, 0.508, 0.508)
ob_doorhandle_left.lineart.crease_threshold = 0.0
ob_door_left.parent = ob_armature
ob_door_left.matrix_parent_inverse = Matrix(((1.593e-07, 8.317e-09, -1.0, 0.4275), (1.0, 5.78e-15, 1.593e-07, 0.08966), (8.431e-15, -1.0, -8.317e-09, 0.6636), (0.0, 0.0, 0.0, 1.0)))
ob_door_left.location = (-1.0, 0.7181, 0.4061)
ob_door_left.lineart.crease_threshold = 0.0
ob_mball_019.location = (0.6312, 2.426, 3.324)
ob_mball_019.scale = (0.7744, 0.7744, 0.7744)
ob_mball_019.empty_image_offset = (0.0, 0.0)
ob_mball_019.lineart.crease_threshold = 0.0
ob_mball_018.location = (-1.451, 1.308, 3.908)
ob_mball_018.scale = (0.4931, 0.4931, 0.4931)
ob_mball_018.empty_image_offset = (0.0, 0.0)
ob_mball_018.lineart.crease_threshold = 0.0
ob_mball_017.location = (-2.061, 2.125, 3.521)
ob_mball_017.scale = (0.8457, 0.8457, 0.8457)
ob_mball_017.empty_image_offset = (0.0, 0.0)
ob_mball_017.lineart.crease_threshold = 0.0
ob_mball_016.location = (1.379, 1.345, 3.809)
ob_mball_016.scale = (0.6848, 0.6848, 0.6848)
ob_mball_016.empty_image_offset = (0.0, 0.0)
ob_mball_016.lineart.crease_threshold = 0.0
ob_mball_015.location = (-0.132, 1.49, 3.903)
ob_mball_015.scale = (0.7193, 0.7193, 0.7193)
ob_mball_015.empty_image_offset = (0.0, 0.0)
ob_mball_015.lineart.crease_threshold = 0.0
ob_mball_014.location = (2.55, 0.783, 3.189)
ob_mball_014.scale = (0.8088, 0.8088, 0.8088)
ob_mball_014.empty_image_offset = (0.0, 0.0)
ob_mball_014.lineart.crease_threshold = 0.0
ob_mball_013.location = (2.346, 2.203, 2.375)
ob_mball_013.empty_image_offset = (0.0, 0.0)
ob_mball_013.lineart.crease_threshold = 0.0
ob_mball_012.location = (-2.628, 1.192, 1.617)
ob_mball_012.scale = (0.9133, 0.9133, 0.9133)
ob_mball_012.empty_image_offset = (0.0, 0.0)
ob_mball_012.lineart.crease_threshold = 0.0
ob_mball_011.location = (-1.445, 2.819, 2.786)
ob_mball_011.scale = (0.7131, 0.7131, 0.7131)
ob_mball_011.empty_image_offset = (0.0, 0.0)
ob_mball_011.lineart.crease_threshold = 0.0
ob_mball_010.location = (-2.398, 0.6964, 0.3088)
ob_mball_010.scale = (0.7052, 0.7052, 0.7052)
ob_mball_010.empty_image_offset = (0.0, 0.0)
ob_mball_010.lineart.crease_threshold = 0.0
ob_mball_008.location = (2.154, 0.2563, 0.9527)
ob_mball_008.scale = (0.8161, 0.8161, 0.8161)
ob_mball_008.empty_image_offset = (0.0, 0.0)
ob_mball_008.lineart.crease_threshold = 0.0
ob_mball_007.location = (2.871, 1.727, 0.9177)
ob_mball_007.empty_image_offset = (0.0, 0.0)
ob_mball_007.lineart.crease_threshold = 0.0
ob_mball_006.location = (-2.052, 2.138, 0.327)
ob_mball_006.scale = (0.3315, 0.3315, 0.3315)
ob_mball_006.empty_image_offset = (0.0, 0.0)
ob_mball_006.lineart.crease_threshold = 0.0
ob_mball_005.location = (1.045, 3.454, 0.5199)
ob_mball_005.scale = (0.6163, 0.6163, 0.6163)
ob_mball_005.empty_image_offset = (0.0, 0.0)
ob_mball_005.lineart.crease_threshold = 0.0
ob_mball_004.location = (1.059, 2.87, 2.091)
ob_mball_004.empty_image_offset = (0.0, 0.0)
ob_mball_004.lineart.crease_threshold = 0.0
ob_mball_003.location = (-0.6266, 3.3, 2.0)
ob_mball_003.empty_image_offset = (0.0, 0.0)
ob_mball_003.lineart.crease_threshold = 0.0
ob_mball_002.location = (1.832, 2.216, 0.8931)
ob_mball_002.empty_image_offset = (0.0, 0.0)
ob_mball_002.lineart.crease_threshold = 0.0
ob_mball_001.location = (-1.874, 2.304, 0.7772)
ob_mball_001.empty_image_offset = (0.0, 0.0)
ob_mball_001.lineart.crease_threshold = 0.0
ob_mball.location = (4.943e-17, 3.776, 0.878)
ob_mball.scale = (0.8373, 0.8373, 0.8373)
ob_mball.empty_image_offset = (0.0, 0.0)
ob_mball.lineart.crease_threshold = 0.0
ob_stairs.location = (4.943e-17, 0.3886, 0.2226)
ob_stairs.scale = (0.7883, 1.0, 1.0)
ob_stairs.lineart.crease_threshold = 0.0
ob_pillars.location = (1.0, -5.96e-08, 0.5)
ob_pillars.rotation_euler = (0.0, 0.0, 1.571)
ob_pillars.scale = (0.5, 0.5, 0.5)
ob_pillars.hide_viewport = True
ob_pillars.lineart.crease_threshold = 0.0
ob_lamp.location = (4.076, 1.005, 5.904)
ob_lamp.rotation_euler = (0.6503, 0.05522, 1.866)
ob_lamp.lock_rotations_4d = False
ob_lamp.empty_display_type = 'ARROWS'
ob_lamp.color = (0.0, 0.0, 0.0, 0.0)
ob_lamp.hide_viewport = True
ob_lamp.lineart.crease_threshold = 0.0
ob_camera.location = (-1.249, -3.52, 3.176)
ob_camera.rotation_euler = (0.9127, 0.01327, -0.3497)
ob_camera.scale = (1.0, 1.0, 1.0)
ob_camera.lock_rotations_4d = False
ob_camera.empty_display_type = 'ARROWS'
ob_camera.color = (0.0, 0.0, 0.0, 0.0)
ob_camera.hide_viewport = True
ob_camera.display_type = 'WIRE'
ob_camera.lineart.crease_threshold = 0.0

# ---- collection membership
col_collection_1.objects.link(ob_mball_021)
col_collection_1.objects.link(ob_mball_020)
col_collection_1.objects.link(ob_mball_009)
col_collection_1.objects.link(ob_armature_001)
col_collection_1.objects.link(ob_doorhandle_right)
col_collection_1.objects.link(ob_door_right)
col_collection_1.objects.link(ob_armature)
col_collection_1.objects.link(ob_doorhandle_left)
col_collection_1.objects.link(ob_door_left)
col_collection_1.objects.link(ob_mball_019)
col_collection_1.objects.link(ob_mball_018)
col_collection_1.objects.link(ob_mball_017)
col_collection_1.objects.link(ob_mball_016)
col_collection_1.objects.link(ob_mball_015)
col_collection_1.objects.link(ob_mball_014)
col_collection_1.objects.link(ob_mball_013)
col_collection_1.objects.link(ob_mball_012)
col_collection_1.objects.link(ob_mball_011)
col_collection_1.objects.link(ob_mball_010)
col_collection_1.objects.link(ob_mball_008)
col_collection_1.objects.link(ob_mball_007)
col_collection_1.objects.link(ob_mball_006)
col_collection_1.objects.link(ob_mball_005)
col_collection_1.objects.link(ob_mball_004)
col_collection_1.objects.link(ob_mball_003)
col_collection_1.objects.link(ob_mball_002)
col_collection_1.objects.link(ob_mball_001)
col_collection_1.objects.link(ob_mball)
col_collection_1.objects.link(ob_stairs)
col_collection_1.objects.link(ob_pillars)
col_collection_1.objects.link(ob_lamp)
col_collection_1.objects.link(ob_camera)

# ---- scene / render settings (as saved in the file)
scene.camera = ob_camera
scene.frame_start = 1; scene.frame_end = 250; scene.frame_set(75)
scene.render.engine = 'BLENDER_EEVEE_NEXT'
scene.render.image_settings.color_mode = 'RGB'
scene.render.image_settings.compression = 90
scene.render.resolution_percentage = 50
scene.render.fps = 25
scene.render.dither_intensity = 0.0
scene.render.bake_margin = 2
scene.render.bake_bias = 0.0
scene.cycles.use_denoising = False
scene.cycles.samples = 500
scene.cycles.sampling_pattern = 'TABULATED_SOBOL'
scene.cycles.light_sampling_threshold = 0.0
scene.cycles.use_adaptive_sampling = False
scene.cycles.use_light_tree = False
scene.cycles.caustics_reflective = False
scene.cycles.caustics_refractive = False
scene.cycles.blur_glossy = 0.0
scene.cycles.max_bounces = 8
scene.cycles.diffuse_bounces = 1
scene.cycles.transmission_bounces = 8
scene.cycles.volume_bounces = 1
scene.cycles.pixel_filter_type = 'GAUSSIAN'
scene.cycles.seed = 1
scene.cycles.sample_clamp_indirect = 0.0
scene.view_settings.view_transform = 'Standard'
bpy.context.view_layer.update()
